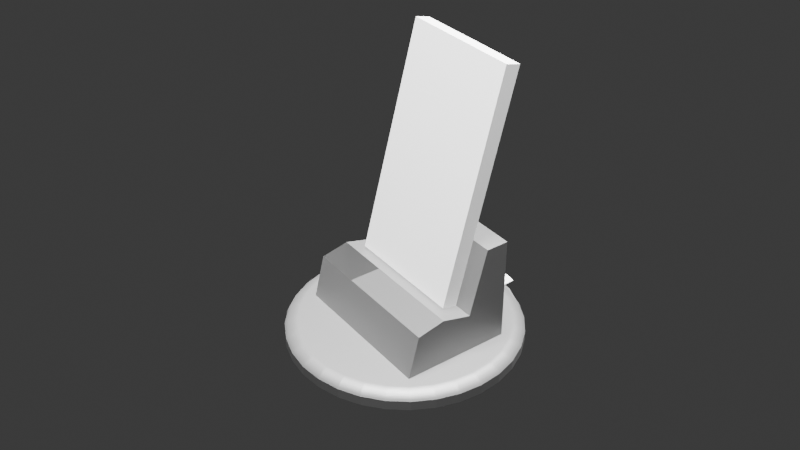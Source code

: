 # Source: 5._Handphone.blend  (saved by Blender 4.2.66; exported with 4.5.12 LTS)
import bpy
from mathutils import Matrix  # noqa: F401  (used for matrix-valued properties, if any)

bpy.ops.wm.read_factory_settings(use_empty=True)
scene = bpy.context.scene
scene.name = 'Scene'

# ---- collections
col_collection = bpy.data.collections.new('Collection'); scene.collection.children.link(col_collection)

# ---- materials (node trees are filled in below, after node groups)
mat_body = bpy.data.materials.new('Body')
mat_body_glass = bpy.data.materials.new('Body_Glass')
mat_body_glass.surface_render_method = 'BLENDED'
mat_body_glass.blend_method = 'BLEND'
mat_body_glass.use_transparency_overlap = False
mat_body_glass.show_transparent_back = False
mat_body_glass.roughness = 0.0

# ---- material node trees
mat_body.use_nodes = True; mat_body.node_tree.nodes.clear()
_N = mat_body.node_tree.nodes; _L = mat_body.node_tree.links
n0 = _N.new('ShaderNodeOutputMaterial'); n0.name = 'Material Output'; n0.location = (300, 300)
n1 = _N.new('ShaderNodeBsdfPrincipled'); n1.name = 'Principled BSDF'; n1.location = (-1, 263)
n1.inputs[0].default_value = (0.2193, 0.2193, 0.2193, 1.0)
n1.inputs[1].default_value = 0.6
n1.inputs[3].default_value = 1.0
_L.new(n1.outputs[0], n0.inputs[0])
n0.is_active_output = True
mat_body_glass.use_nodes = True; mat_body_glass.node_tree.nodes.clear()
_N = mat_body_glass.node_tree.nodes; _L = mat_body_glass.node_tree.links
n0 = _N.new('ShaderNodeOutputMaterial'); n0.name = 'Material Output'; n0.location = (300, 300)
n1 = _N.new('ShaderNodeBsdfTransparent'); n1.name = '투명 BSDF'; n1.location = (10, 300)
_L.new(n1.outputs[0], n0.inputs[0])
n0.is_active_output = True

# ---- world
world_world = bpy.data.worlds.new('World'); scene.world = world_world
world_world.use_nodes = True; world_world.node_tree.nodes.clear()
_N = world_world.node_tree.nodes; _L = world_world.node_tree.links
n0 = _N.new('ShaderNodeOutputWorld'); n0.name = 'World Output'; n0.location = (300, 300)
n1 = _N.new('ShaderNodeBackground'); n1.name = 'Background'; n1.location = (10, 300)
n1.inputs[0].default_value = (0.05088, 0.05088, 0.05088, 1.0)
_L.new(n1.outputs[0], n0.inputs[0])
n0.is_active_output = True
world_world.color = (0.05088, 0.05088, 0.05088)
world_world.sun_shadow_jitter_overblur = 0.0

# ---- cameras
cam_camera = bpy.data.cameras.new('Camera')
cam_camera.clip_end = 100.0
cam_camera.ortho_scale = 7.314

# ---- lights
light_light = bpy.data.lights.new('Light', 'POINT')
light_light.energy = 100.0
light_light.shadow_soft_size = 0.1
light_light_001 = bpy.data.lights.new('Light.001', 'POINT')
light_light_001.use_shadow = False
light_light_001.energy = 100.0
light_light_001.shadow_soft_size = 0.1
light_light_002 = bpy.data.lights.new('Light.002', 'POINT')
light_light_002.use_shadow = False
light_light_002.energy = 100.0
light_light_002.shadow_soft_size = 0.1
light_light_003 = bpy.data.lights.new('Light.003', 'POINT')
light_light_003.use_shadow = False
light_light_003.energy = 100.0
light_light_003.shadow_soft_size = 0.1

# ---- meshes
me_cube_001 = bpy.data.meshes.new('Cube.001')
me_cube_001.from_pydata([(-1.0, -1.0, -1.0), (-1.0, -1.0, 1.0), (-1.0, 1.0, -1.0), (-1.0, 1.0, 1.0), (1.0, -1.0, -1.0), (1.0, -1.0, 1.0), (1.0, 1.0, -1.0), (1.0, 1.0, 1.0)], [], [(0, 1, 3, 2), (2, 3, 7, 6), (6, 7, 5, 4), (4, 5, 1, 0), (2, 6, 4, 0), (7, 3, 1, 5)])
_uv = me_cube_001.uv_layers.new(name='UVMap')
_uv.uv.foreach_set('vector', [0.375, 0.0, 0.625, 0.0, 0.625, 0.25, 0.375, 0.25, 0.375, 0.25, 0.625, 0.25, 0.625, 0.5, 0.375, 0.5, 0.375, 0.5, 0.625, 0.5, 0.625, 0.75, 0.375, 0.75, 0.375, 0.75, 0.625, 0.75, 0.625, 1.0, 0.375, 1.0, 0.125, 0.5, 0.375, 0.5, 0.375, 0.75, 0.125, 0.75, 0.625, 0.5, 0.875, 0.5, 0.875, 0.75, 0.625, 0.75])
me_cube_001.update()
me_cube_002 = bpy.data.meshes.new('Cube.002')
me_cube_002.from_pydata([(-0.05, -7.897e-05, -0.0006787), (-0.05, 0.01924, 0.004498), (0.05, -7.897e-05, -0.0006787), (0.05, 0.01924, 0.004498), (-0.05, -0.01157, 0.04132), (0.05, -0.01157, 0.04132), (-0.05, 0.03, 0.028), (-0.05, 0.01336, 0.028), (0.05, 0.03, 0.028), (0.05, 0.01336, 0.028), (-0.05, 0.04398, -0.02651), (0.05, 0.04398, -0.02651), (-0.05, -0.02619, 0.04132), (0.05, -0.02619, 0.04132), (0.05, -0.02619, -0.02651), (-0.05, -0.02619, -0.02651), (-0.05, 0.03699, 0.000743), (0.05, 0.03699, 0.000743)], [], [(12, 4, 0, 1, 16, 10, 15), (16, 6, 8, 17), (11, 17, 3, 2, 5, 13, 14), (13, 5, 4, 12), (7, 1, 3, 9), (5, 2, 0, 4), (0, 2, 3, 1), (8, 6, 7, 9), (10, 11, 14, 15), (15, 14, 13, 12), (10, 16, 17, 11), (3, 17, 8, 9), (16, 1, 7, 6)])
me_cube_002.polygons.foreach_set('material_index', [0, 1, 0, 0, 1, 0, 0, 1, 0, 0, 0, 1, 1])
_uv = me_cube_002.uv_layers.new(name='UVMap')
_uv.uv.foreach_set('vector', [0.625, 0.06991, 0.625, 0.1096, 0.514, 0.1096, 0.514, 0.1596, 0.5024, 0.25, 0.434, 0.25, 0.4379, 0.06714, 0.5024, 0.25, 0.5709, 0.25, 0.5709, 0.5, 0.5024, 0.5, 0.434, 0.5, 0.5024, 0.5, 0.514, 0.5904, 0.514, 0.6404, 0.625, 0.6404, 0.625, 0.6801, 0.4379, 0.6829, 0.625, 0.6801, 0.625, 0.6404, 0.875, 0.6404, 0.875, 0.6801, 0.4424, 0.25, 0.375, 0.25, 0.375, 0.5, 0.4424, 0.5, 0.5067, 0.75, 0.375, 0.75, 0.375, 1.0, 0.5067, 1.0, 0.125, 0.75, 0.375, 0.75, 0.375, 0.5, 0.125, 0.5, 0.3102, 0.5272, 0.1898, 0.5272, 0.1898, 0.745, 0.3102, 0.745, 0.8169, 0.5662, 0.6831, 0.5662, 0.6831, 0.66, 0.8169, 0.66, 0.4337, 0.25, 0.4337, 0.5, 0.6033, 0.5, 0.6033, 0.25, 0.434, 0.25, 0.5024, 0.25, 0.5024, 0.5, 0.434, 0.5, 0.514, 0.5904, 0.5024, 0.5, 0.5709, 0.5, 0.5709, 0.5904, 0.5024, 0.25, 0.514, 0.1596, 0.5709, 0.1596, 0.5709, 0.25])
me_cube_002.materials.append(mat_body)
me_cube_002.materials.append(mat_body_glass)
me_cube_002.update()
me_circle = bpy.data.meshes.new('Circle')
me_circle.from_pydata([(-0.01463, 0.07356, -0.03092), (1.781e-09, 0.075, -0.03092), (-0.0287, 0.06929, -0.03092), (-0.04167, 0.06236, -0.03092), (-0.05303, 0.05303, -0.03092), (-0.06236, 0.04167, -0.03092), (-0.06929, 0.0287, -0.03092), (-0.07356, 0.01463, -0.03092), (-0.075, -1.118e-09, -0.03092), (-0.07356, -0.01463, -0.03092), (-0.06929, -0.0287, -0.03092), (-0.06236, -0.04167, -0.03092), (-0.05303, -0.05303, -0.03092), (-0.04167, -0.06236, -0.03092), (-0.0287, -0.06929, -0.03092), (-0.01463, -0.07335, -0.03092), (1.781e-09, -0.07335, -0.03092), (0.01463, -0.07335, -0.03092), (0.0287, -0.06929, -0.03092), (0.04167, -0.06236, -0.03092), (0.05303, -0.05303, -0.03092), (0.06236, -0.04167, -0.03092), (0.06929, -0.0287, -0.03092), (0.07356, -0.01463, -0.03092), (0.075, -1.118e-09, -0.03092), (0.07356, 0.01463, -0.03092), (0.06929, 0.0287, -0.03092), (0.06236, 0.04167, -0.03092), (0.05303, 0.05303, -0.03092), (0.04167, 0.06236, -0.03092), (0.0287, 0.06929, -0.03092), (0.01463, 0.07356, -0.03092), (-0.01306, 0.06564, -0.02651), (2.819e-11, 0.06693, -0.02651), (-0.02561, 0.06183, -0.02651), (-0.03718, 0.05565, -0.02651), (-0.04733, 0.04733, -0.02651), (-0.05565, 0.03718, -0.02651), (-0.06183, 0.02561, -0.02651), (-0.06564, 0.01306, -0.02651), (-0.06693, -1.504e-10, -0.02651), (-0.06564, -0.01306, -0.02651), (-0.06183, -0.02561, -0.02651), (-0.05565, -0.03718, -0.02651), (-0.04733, -0.04733, -0.02651), (-0.03718, -0.05565, -0.02651), (-0.02561, -0.06183, -0.02651), (-0.01306, -0.06564, -0.02651), (2.819e-11, -0.06693, -0.02651), (0.01306, -0.06564, -0.02651), (0.02561, -0.06183, -0.02651), (0.03718, -0.05565, -0.02651), (0.04733, -0.04733, -0.02651), (0.05565, -0.03718, -0.02651), (0.06183, -0.02561, -0.02651), (0.06564, -0.01306, -0.02651), (0.06693, -1.504e-10, -0.02651), (0.06564, 0.01306, -0.02651), (0.06183, 0.02561, -0.02651), (0.05565, 0.03718, -0.02651), (0.04733, 0.04733, -0.02651), (0.03718, 0.05565, -0.02651), (0.02561, 0.06183, -0.02651), (0.01306, 0.06564, -0.02651), (-0.01463, 0.07356, -0.03724), (1.775e-09, 0.075, -0.03724), (-0.0287, 0.06929, -0.03724), (-0.04167, 0.06236, -0.03724), (-0.05303, 0.05303, -0.03724), (-0.06236, 0.04167, -0.03724), (-0.06929, 0.0287, -0.03724), (-0.07356, 0.01463, -0.03724), (-0.075, -1.118e-09, -0.03724), (-0.07356, -0.01463, -0.03724), (-0.06929, -0.0287, -0.03724), (-0.06236, -0.04167, -0.03724), (-0.05303, -0.05303, -0.03724), (-0.04167, -0.06236, -0.03724), (-0.0287, -0.06929, -0.03724), (-0.01463, -0.07404, -0.03724), (1.775e-09, -0.07404, -0.03724), (0.01463, -0.07404, -0.03724), (0.0287, -0.06929, -0.03724), (0.04167, -0.06236, -0.03724), (0.05303, -0.05303, -0.03724), (0.06236, -0.04167, -0.03724), (0.06929, -0.0287, -0.03724), (0.07356, -0.01463, -0.03724), (0.075, -1.118e-09, -0.03724), (0.07356, 0.01463, -0.03724), (0.06929, 0.0287, -0.03724), (0.06236, 0.04167, -0.03724), (0.05303, 0.05303, -0.03724), (0.04167, 0.06236, -0.03724), (0.0287, 0.06929, -0.03724), (0.01463, 0.07356, -0.03724), (1.544e-09, 0.07456, -0.03033), (2.819e-11, 0.06693, -0.02651), (1.326e-09, 0.0741, -0.02978), (1.112e-09, 0.07356, -0.02925), (9.086e-10, 0.07294, -0.02874), (7.203e-10, 0.07226, -0.02827), (5.457e-10, 0.07152, -0.02783), (3.929e-10, 0.07075, -0.02745), (2.619e-10, 0.06996, -0.02712), (1.573e-10, 0.06917, -0.02686), (8.458e-11, 0.06839, -0.02667), (4.138e-11, 0.06764, -0.02655), (-0.01455, 0.07313, -0.03033), (-0.0132, 0.06634, -0.02655), (-0.01334, 0.06708, -0.02667), (-0.01349, 0.06784, -0.02686), (-0.01365, 0.06862, -0.02712), (-0.0138, 0.06939, -0.02745), (-0.01395, 0.07015, -0.02783), (-0.0141, 0.07087, -0.02827), (-0.01423, 0.07154, -0.02874), (-0.01435, 0.07215, -0.02925), (-0.01446, 0.07268, -0.02978), (-0.02561, 0.06183, -0.02651), (-0.02853, 0.06888, -0.03033), (-0.02588, 0.06249, -0.02655), (-0.02617, 0.06318, -0.02667), (-0.02647, 0.06391, -0.02686), (-0.02677, 0.06464, -0.02712), (-0.02708, 0.06537, -0.02745), (-0.02737, 0.06608, -0.02783), (-0.02765, 0.06676, -0.02827), (-0.02791, 0.06739, -0.02874), (-0.02815, 0.06796, -0.02925), (-0.02836, 0.06846, -0.02978), (-0.04142, 0.06199, -0.03033), (-0.03758, 0.05624, -0.02655), (-0.038, 0.05686, -0.02667), (-0.03843, 0.05751, -0.02686), (-0.03887, 0.05817, -0.02712), (-0.03931, 0.05883, -0.02745), (-0.03974, 0.05947, -0.02783), (-0.04014, 0.06008, -0.02827), (-0.04052, 0.06065, -0.02874), (-0.04087, 0.06116, -0.02925), (-0.04117, 0.06162, -0.02978), (-0.04733, 0.04733, -0.02651), (-0.05272, 0.05272, -0.03033), (-0.04783, 0.04783, -0.02655), (-0.04836, 0.04836, -0.02667), (-0.04891, 0.04891, -0.02686), (-0.04947, 0.04947, -0.02712), (-0.05003, 0.05003, -0.02745), (-0.05057, 0.05057, -0.02783), (-0.05109, 0.05109, -0.02827), (-0.05158, 0.05158, -0.02874), (-0.05202, 0.05202, -0.02925), (-0.0524, 0.0524, -0.02978), (-0.06199, 0.04142, -0.03033), (-0.05624, 0.03758, -0.02655), (-0.05686, 0.038, -0.02667), (-0.05751, 0.03843, -0.02686), (-0.05817, 0.03887, -0.02712), (-0.05883, 0.03931, -0.02745), (-0.05947, 0.03974, -0.02783), (-0.06008, 0.04014, -0.02827), (-0.06065, 0.04052, -0.02874), (-0.06116, 0.04087, -0.02925), (-0.06162, 0.04117, -0.02978), (-0.06183, 0.02561, -0.02651), (-0.06888, 0.02853, -0.03033), (-0.06249, 0.02588, -0.02655), (-0.06318, 0.02617, -0.02667), (-0.06391, 0.02647, -0.02686), (-0.06464, 0.02677, -0.02712), (-0.06537, 0.02708, -0.02745), (-0.06608, 0.02737, -0.02783), (-0.06676, 0.02765, -0.02827), (-0.06739, 0.02791, -0.02874), (-0.06796, 0.02815, -0.02925), (-0.06846, 0.02836, -0.02978), (-0.07313, 0.01455, -0.03033), (-0.06634, 0.0132, -0.02655), (-0.06708, 0.01334, -0.02667), (-0.06784, 0.01349, -0.02686), (-0.06862, 0.01365, -0.02712), (-0.06939, 0.0138, -0.02745), (-0.07015, 0.01395, -0.02783), (-0.07087, 0.0141, -0.02827), (-0.07154, 0.01423, -0.02874), (-0.07215, 0.01435, -0.02925), (-0.07268, 0.01446, -0.02978), (-0.06693, -1.504e-10, -0.02651), (-0.07456, -9.763e-10, -0.03033), (-0.06764, -1.469e-10, -0.02655), (-0.06839, -1.628e-10, -0.02667), (-0.06917, -1.955e-10, -0.02686), (-0.06996, -2.456e-10, -0.02712), (-0.07075, -3.147e-10, -0.02745), (-0.07152, -3.984e-10, -0.02783), (-0.07226, -4.948e-10, -0.02827), (-0.07294, -6.048e-10, -0.02874), (-0.07356, -7.221e-10, -0.02925), (-0.0741, -8.467e-10, -0.02978), (-0.07313, -0.01455, -0.03033), (-0.06634, -0.0132, -0.02655), (-0.06708, -0.01334, -0.02667), (-0.06784, -0.01349, -0.02686), (-0.06862, -0.01365, -0.02712), (-0.06939, -0.0138, -0.02745), (-0.07015, -0.01395, -0.02783), (-0.07087, -0.0141, -0.02827), (-0.07154, -0.01423, -0.02874), (-0.07215, -0.01435, -0.02925), (-0.07268, -0.01446, -0.02978), (-0.06183, -0.02561, -0.02651), (-0.06888, -0.02853, -0.03033), (-0.06249, -0.02588, -0.02655), (-0.06318, -0.02617, -0.02667), (-0.06391, -0.02647, -0.02686), (-0.06464, -0.02677, -0.02712), (-0.06537, -0.02708, -0.02745), (-0.06608, -0.02737, -0.02783), (-0.06676, -0.02765, -0.02827), (-0.06739, -0.02791, -0.02874), (-0.06796, -0.02815, -0.02925), (-0.06846, -0.02836, -0.02978), (-0.06199, -0.04142, -0.03033), (-0.05624, -0.03758, -0.02655), (-0.05686, -0.038, -0.02667), (-0.05751, -0.03843, -0.02686), (-0.05817, -0.03887, -0.02712), (-0.05883, -0.03931, -0.02745), (-0.05947, -0.03974, -0.02783), (-0.06008, -0.04014, -0.02827), (-0.06065, -0.04052, -0.02874), (-0.06116, -0.04087, -0.02925), (-0.06162, -0.04117, -0.02978), (-0.04733, -0.04733, -0.02651), (-0.05272, -0.05272, -0.03033), (-0.04783, -0.04783, -0.02655), (-0.04836, -0.04836, -0.02667), (-0.04891, -0.04891, -0.02686), (-0.04947, -0.04947, -0.02712), (-0.05003, -0.05003, -0.02745), (-0.05057, -0.05057, -0.02783), (-0.05109, -0.05109, -0.02827), (-0.05158, -0.05158, -0.02874), (-0.05202, -0.05202, -0.02925), (-0.0524, -0.0524, -0.02978), (-0.04142, -0.06199, -0.03033), (-0.03758, -0.05624, -0.02655), (-0.038, -0.05686, -0.02667), (-0.03843, -0.05751, -0.02686), (-0.03887, -0.05817, -0.02712), (-0.03931, -0.05883, -0.02745), (-0.03974, -0.05947, -0.02783), (-0.04014, -0.06008, -0.02827), (-0.04052, -0.06065, -0.02874), (-0.04087, -0.06116, -0.02925), (-0.04117, -0.06162, -0.02978), (-0.02561, -0.06183, -0.02651), (-0.02853, -0.06888, -0.03033), (-0.02588, -0.06249, -0.02655), (-0.02617, -0.06318, -0.02667), (-0.02647, -0.06391, -0.02686), (-0.02677, -0.06464, -0.02712), (-0.02708, -0.06537, -0.02745), (-0.02737, -0.06608, -0.02783), (-0.02765, -0.06676, -0.02827), (-0.02791, -0.06739, -0.02874), (-0.02815, -0.06796, -0.02925), (-0.02836, -0.06846, -0.02978), (-0.01455, -0.07335, -0.03033), (-0.0132, -0.06634, -0.02655), (-0.01334, -0.06708, -0.02667), (-0.01349, -0.06784, -0.02686), (-0.01365, -0.06862, -0.02712), (-0.0138, -0.06939, -0.02745), (-0.01395, -0.07015, -0.02783), (-0.0141, -0.07087, -0.02827), (-0.01423, -0.07154, -0.02874), (-0.01435, -0.07335, -0.02925), (-0.01446, -0.07335, -0.02978), (2.819e-11, -0.06693, -0.02651), (1.544e-09, -0.07335, -0.03033), (4.138e-11, -0.06764, -0.02655), (8.458e-11, -0.06839, -0.02667), (1.592e-10, -0.06917, -0.02686), (2.619e-10, -0.06996, -0.02712), (3.929e-10, -0.07075, -0.02745), (5.457e-10, -0.07152, -0.02783), (7.203e-10, -0.07226, -0.02827), (9.068e-10, -0.07294, -0.02874), (1.112e-09, -0.07335, -0.02925), (1.326e-09, -0.07335, -0.02978), (0.01455, -0.07335, -0.03033), (0.0132, -0.06634, -0.02655), (0.01334, -0.06708, -0.02667), (0.01349, -0.06784, -0.02686), (0.01365, -0.06862, -0.02712), (0.0138, -0.06939, -0.02745), (0.01395, -0.07015, -0.02783), (0.0141, -0.07087, -0.02827), (0.01423, -0.07154, -0.02874), (0.01435, -0.07335, -0.02925), (0.01446, -0.07335, -0.02978), (0.02561, -0.06183, -0.02651), (0.02853, -0.06888, -0.03033), (0.02588, -0.06249, -0.02655), (0.02617, -0.06318, -0.02667), (0.02647, -0.06391, -0.02686), (0.02677, -0.06464, -0.02712), (0.02708, -0.06537, -0.02745), (0.02737, -0.06608, -0.02783), (0.02765, -0.06676, -0.02827), (0.02791, -0.06739, -0.02874), (0.02815, -0.06796, -0.02925), (0.02836, -0.06846, -0.02978), (0.04142, -0.06199, -0.03033), (0.03758, -0.05624, -0.02655), (0.038, -0.05686, -0.02667), (0.03843, -0.05751, -0.02686), (0.03887, -0.05817, -0.02712), (0.03931, -0.05883, -0.02745), (0.03974, -0.05947, -0.02783), (0.04014, -0.06008, -0.02827), (0.04052, -0.06065, -0.02874), (0.04087, -0.06116, -0.02925), (0.04117, -0.06162, -0.02978), (0.04733, -0.04733, -0.02651), (0.05272, -0.05272, -0.03033), (0.04783, -0.04783, -0.02655), (0.04836, -0.04836, -0.02667), (0.04891, -0.04891, -0.02686), (0.04947, -0.04947, -0.02712), (0.05003, -0.05003, -0.02745), (0.05057, -0.05057, -0.02783), (0.05109, -0.05109, -0.02827), (0.05158, -0.05158, -0.02874), (0.05202, -0.05202, -0.02925), (0.0524, -0.0524, -0.02978), (0.06199, -0.04142, -0.03033), (0.05624, -0.03758, -0.02655), (0.05686, -0.038, -0.02667), (0.05751, -0.03843, -0.02686), (0.05817, -0.03887, -0.02712), (0.05883, -0.03931, -0.02745), (0.05947, -0.03974, -0.02783), (0.06008, -0.04014, -0.02827), (0.06065, -0.04052, -0.02874), (0.06116, -0.04087, -0.02925), (0.06162, -0.04117, -0.02978), (0.06183, -0.02561, -0.02651), (0.06888, -0.02853, -0.03033), (0.06249, -0.02588, -0.02655), (0.06318, -0.02617, -0.02667), (0.06391, -0.02647, -0.02686), (0.06464, -0.02677, -0.02712), (0.06537, -0.02708, -0.02745), (0.06608, -0.02737, -0.02783), (0.06676, -0.02765, -0.02827), (0.06739, -0.02791, -0.02874), (0.06796, -0.02815, -0.02925), (0.06846, -0.02836, -0.02978), (0.07313, -0.01455, -0.03033), (0.06634, -0.0132, -0.02655), (0.06708, -0.01334, -0.02667), (0.06784, -0.01349, -0.02686), (0.06862, -0.01365, -0.02712), (0.06939, -0.0138, -0.02745), (0.07015, -0.01395, -0.02783), (0.07087, -0.0141, -0.02827), (0.07154, -0.01423, -0.02874), (0.07215, -0.01435, -0.02925), (0.07268, -0.01446, -0.02978), (0.06693, -1.504e-10, -0.02651), (0.07456, -9.763e-10, -0.03033), (0.06764, -1.469e-10, -0.02655), (0.06839, -1.628e-10, -0.02667), (0.06917, -1.965e-10, -0.02686), (0.06996, -2.456e-10, -0.02712), (0.07075, -3.147e-10, -0.02745), (0.07152, -3.984e-10, -0.02783), (0.07226, -4.948e-10, -0.02827), (0.07294, -6.057e-10, -0.02874), (0.07356, -7.221e-10, -0.02925), (0.0741, -8.467e-10, -0.02978), (0.07313, 0.01455, -0.03033), (0.06634, 0.0132, -0.02655), (0.06708, 0.01334, -0.02667), (0.06784, 0.01349, -0.02686), (0.06862, 0.01365, -0.02712), (0.06939, 0.0138, -0.02745), (0.07015, 0.01395, -0.02783), (0.07087, 0.0141, -0.02827), (0.07154, 0.01423, -0.02874), (0.07215, 0.01435, -0.02925), (0.07268, 0.01446, -0.02978), (0.06183, 0.02561, -0.02651), (0.06888, 0.02853, -0.03033), (0.06249, 0.02588, -0.02655), (0.06318, 0.02617, -0.02667), (0.06391, 0.02647, -0.02686), (0.06464, 0.02677, -0.02712), (0.06537, 0.02708, -0.02745), (0.06608, 0.02737, -0.02783), (0.06676, 0.02765, -0.02827), (0.06739, 0.02791, -0.02874), (0.06796, 0.02815, -0.02925), (0.06846, 0.02836, -0.02978), (0.06199, 0.04142, -0.03033), (0.05624, 0.03758, -0.02655), (0.05686, 0.038, -0.02667), (0.05751, 0.03843, -0.02686), (0.05817, 0.03887, -0.02712), (0.05883, 0.03931, -0.02745), (0.05947, 0.03974, -0.02783), (0.06008, 0.04014, -0.02827), (0.06065, 0.04052, -0.02874), (0.06116, 0.04087, -0.02925), (0.06162, 0.04117, -0.02978), (0.04733, 0.04733, -0.02651), (0.05272, 0.05272, -0.03033), (0.04783, 0.04783, -0.02655), (0.04836, 0.04836, -0.02667), (0.04891, 0.04891, -0.02686), (0.04947, 0.04947, -0.02712), (0.05003, 0.05003, -0.02745), (0.05057, 0.05057, -0.02783), (0.05109, 0.05109, -0.02827), (0.05158, 0.05158, -0.02874), (0.05202, 0.05202, -0.02925), (0.0524, 0.0524, -0.02978), (0.04142, 0.06199, -0.03033), (0.03758, 0.05624, -0.02655), (0.038, 0.05686, -0.02667), (0.03843, 0.05751, -0.02686), (0.03887, 0.05817, -0.02712), (0.03931, 0.05883, -0.02745), (0.03974, 0.05947, -0.02783), (0.04014, 0.06008, -0.02827), (0.04052, 0.06065, -0.02874), (0.04087, 0.06116, -0.02925), (0.04117, 0.06162, -0.02978), (0.02561, 0.06183, -0.02651), (0.02853, 0.06888, -0.03033), (0.02588, 0.06249, -0.02655), (0.02617, 0.06318, -0.02667), (0.02647, 0.06391, -0.02686), (0.02677, 0.06464, -0.02712), (0.02708, 0.06537, -0.02745), (0.02737, 0.06608, -0.02783), (0.02765, 0.06676, -0.02827), (0.02791, 0.06739, -0.02874), (0.02815, 0.06796, -0.02925), (0.02836, 0.06846, -0.02978), (0.01455, 0.07313, -0.03033), (0.0132, 0.06634, -0.02655), (0.01334, 0.06708, -0.02667), (0.01349, 0.06784, -0.02686), (0.01365, 0.06862, -0.02712), (0.0138, 0.06939, -0.02745), (0.01395, 0.07015, -0.02783), (0.0141, 0.07087, -0.02827), (0.01423, 0.07154, -0.02874), (0.01435, 0.07215, -0.02925), (0.01446, 0.07268, -0.02978), (-0.005, -0.07404, -0.034), (-0.004619, -0.07404, -0.03457), (-0.004904, -0.07404, -0.03429), (-0.004904, -0.07404, -0.03371), (-0.004157, -0.07404, -0.03483), (-0.004157, -0.07404, -0.03317), (-0.003536, -0.07404, -0.03294), (-0.003536, -0.07404, -0.03506), (-0.004619, -0.07404, -0.03343), (-0.002778, -0.07404, -0.03275), (-0.002778, -0.07404, -0.03525), (-0.001913, -0.07404, -0.03539), (-0.001913, -0.07404, -0.03261), (-0.0009755, -0.07404, -0.03547), (-0.0009755, -0.07404, -0.03253), (1.777e-09, -0.07404, -0.0355), (1.78e-09, -0.07404, -0.0325), (0.0, -0.07404, -0.0325), (0.0, -0.07404, -0.0355), (0.0009755, -0.07404, -0.03253), (0.0009755, -0.07404, -0.03547), (0.001913, -0.07404, -0.03261), (0.001913, -0.07404, -0.03539), (0.002778, -0.07404, -0.03525), (0.002778, -0.07404, -0.03275), (0.003536, -0.07404, -0.03506), (0.003536, -0.07404, -0.03294), (0.004157, -0.07404, -0.03483), (0.004157, -0.07404, -0.03317), (0.005, -0.07404, -0.034), (0.004904, -0.07404, -0.03371), (0.004904, -0.07404, -0.03429), (0.004619, -0.07404, -0.03343), (0.004619, -0.07404, -0.03457)], [], [(142, 35, 36), (25, 26, 90, 89), (119, 34, 35), (63, 441, 62), (50, 303, 49), (142, 36, 37), (50, 51, 303), (165, 37, 38), (119, 32, 34), (52, 326, 51), (165, 38, 39), (52, 53, 326), (188, 39, 40), (54, 349, 53), (188, 40, 41), (54, 55, 349), (41, 42, 211), (55, 56, 372), (42, 43, 211), (57, 372, 56), (43, 44, 234), (395, 57, 58), (44, 45, 234), (59, 395, 58), (45, 46, 257), (418, 59, 60), (46, 47, 257), (33, 97, 63), (61, 418, 60), (47, 280, 48), (120, 131, 3, 2), (441, 61, 62), (280, 48, 49), (62, 61, 60, 59, 58, 57, 56, 55, 54, 53, 52, 51, 50, 49, 48, 47, 46, 45, 44, 43, 42, 41, 40, 39, 38, 37, 36, 35, 34, 32, 33, 63), (430, 442, 30, 29), (292, 17, 16), (281, 292, 16), (131, 143, 4, 3), (442, 453, 31, 30), (292, 304, 18, 17), (143, 154, 5, 4), (453, 96, 1, 31), (304, 315, 19, 18), (154, 166, 6, 5), (315, 327, 20, 19), (166, 177, 7, 6), (327, 338, 21, 20), (177, 189, 8, 7), (338, 350, 22, 21), (189, 200, 9, 8), (350, 361, 23, 22), (200, 212, 10, 9), (361, 373, 24, 23), (212, 223, 11, 10), (373, 384, 25, 24), (223, 235, 12, 11), (384, 396, 26, 25), (235, 246, 13, 12), (396, 407, 27, 26), (246, 258, 14, 13), (96, 108, 0, 1), (407, 419, 28, 27), (258, 269, 15, 14), (108, 120, 2, 0), (419, 430, 29, 28), (281, 16, 15), (269, 281, 15), (94, 95, 65, 64, 66, 67, 68, 69, 70, 71, 72, 73, 74, 75, 76, 77, 78, 79, 80, 81, 82, 83, 84, 85, 86, 87, 88, 89, 90, 91, 92, 93), (12, 13, 77, 76), (26, 27, 91, 90), (13, 14, 78, 77), (1, 0, 64, 65), (27, 28, 92, 91), (14, 15, 79, 78), (0, 2, 66, 64), (28, 29, 93, 92), (80, 79, 15, 16, 480, 481, 478, 476, 473, 470, 469, 472, 467, 464, 466, 465, 468, 471, 474, 475, 477, 482, 479), (2, 3, 67, 66), (29, 30, 94, 93), (16, 17, 81, 80, 479, 484, 486, 487, 489, 491, 497, 495, 493, 494, 496, 492, 490, 488, 485, 483, 480), (3, 4, 68, 67), (30, 31, 95, 94), (17, 18, 82, 81), (4, 5, 69, 68), (31, 1, 65, 95), (18, 19, 83, 82), (5, 6, 70, 69), (19, 20, 84, 83), (6, 7, 71, 70), (20, 21, 85, 84), (7, 8, 72, 71), (21, 22, 86, 85), (8, 9, 73, 72), (22, 23, 87, 86), (9, 10, 74, 73), (23, 24, 88, 87), (10, 11, 75, 74), (24, 25, 89, 88), (11, 12, 76, 75), (108, 96, 98, 118), (118, 98, 99, 117), (117, 99, 100, 116), (116, 100, 101, 115), (115, 101, 102, 114), (114, 102, 103, 113), (113, 103, 104, 112), (112, 104, 105, 111), (111, 105, 106, 110), (110, 106, 107, 109), (109, 107, 97, 32), (120, 108, 118, 130), (130, 118, 117, 129), (129, 117, 116, 128), (128, 116, 115, 127), (127, 115, 114, 126), (126, 114, 113, 125), (125, 113, 112, 124), (124, 112, 111, 123), (123, 111, 110, 122), (122, 110, 109, 121), (121, 109, 32, 119), (131, 120, 130, 141), (141, 130, 129, 140), (140, 129, 128, 139), (139, 128, 127, 138), (138, 127, 126, 137), (137, 126, 125, 136), (136, 125, 124, 135), (135, 124, 123, 134), (134, 123, 122, 133), (133, 122, 121, 132), (132, 121, 119, 35), (143, 131, 141, 153), (153, 141, 140, 152), (152, 140, 139, 151), (151, 139, 138, 150), (150, 138, 137, 149), (149, 137, 136, 148), (148, 136, 135, 147), (147, 135, 134, 146), (146, 134, 133, 145), (145, 133, 132, 144), (144, 132, 35, 142), (154, 143, 153, 164), (164, 153, 152, 163), (163, 152, 151, 162), (162, 151, 150, 161), (161, 150, 149, 160), (160, 149, 148, 159), (159, 148, 147, 158), (158, 147, 146, 157), (157, 146, 145, 156), (156, 145, 144, 155), (155, 144, 142, 37), (166, 154, 164, 176), (176, 164, 163, 175), (175, 163, 162, 174), (174, 162, 161, 173), (173, 161, 160, 172), (172, 160, 159, 171), (171, 159, 158, 170), (170, 158, 157, 169), (169, 157, 156, 168), (168, 156, 155, 167), (167, 155, 37, 165), (177, 166, 176, 187), (187, 176, 175, 186), (186, 175, 174, 185), (185, 174, 173, 184), (184, 173, 172, 183), (183, 172, 171, 182), (182, 171, 170, 181), (181, 170, 169, 180), (180, 169, 168, 179), (179, 168, 167, 178), (178, 167, 165, 39), (189, 177, 187, 199), (199, 187, 186, 198), (198, 186, 185, 197), (197, 185, 184, 196), (196, 184, 183, 195), (195, 183, 182, 194), (194, 182, 181, 193), (193, 181, 180, 192), (192, 180, 179, 191), (191, 179, 178, 190), (190, 178, 39, 188), (200, 189, 199, 210), (210, 199, 198, 209), (209, 198, 197, 208), (208, 197, 196, 207), (207, 196, 195, 206), (206, 195, 194, 205), (205, 194, 193, 204), (204, 193, 192, 203), (203, 192, 191, 202), (202, 191, 190, 201), (201, 190, 188, 41), (212, 200, 210, 222), (222, 210, 209, 221), (221, 209, 208, 220), (220, 208, 207, 219), (219, 207, 206, 218), (218, 206, 205, 217), (217, 205, 204, 216), (216, 204, 203, 215), (215, 203, 202, 214), (214, 202, 201, 213), (213, 201, 41, 211), (223, 212, 222, 233), (233, 222, 221, 232), (232, 221, 220, 231), (231, 220, 219, 230), (230, 219, 218, 229), (229, 218, 217, 228), (228, 217, 216, 227), (227, 216, 215, 226), (226, 215, 214, 225), (225, 214, 213, 224), (224, 213, 211, 43), (235, 223, 233, 245), (245, 233, 232, 244), (244, 232, 231, 243), (243, 231, 230, 242), (242, 230, 229, 241), (241, 229, 228, 240), (240, 228, 227, 239), (239, 227, 226, 238), (238, 226, 225, 237), (237, 225, 224, 236), (236, 224, 43, 234), (246, 235, 245, 256), (256, 245, 244, 255), (255, 244, 243, 254), (254, 243, 242, 253), (253, 242, 241, 252), (252, 241, 240, 251), (251, 240, 239, 250), (250, 239, 238, 249), (249, 238, 237, 248), (248, 237, 236, 247), (247, 236, 234, 45), (258, 246, 256, 268), (268, 256, 255, 267), (267, 255, 254, 266), (266, 254, 253, 265), (265, 253, 252, 264), (264, 252, 251, 263), (263, 251, 250, 262), (262, 250, 249, 261), (261, 249, 248, 260), (260, 248, 247, 259), (259, 247, 45, 257), (269, 258, 268, 279), (279, 268, 267, 278), (278, 267, 266, 277), (277, 266, 265, 276), (276, 265, 264, 275), (275, 264, 263, 274), (274, 263, 262, 273), (273, 262, 261, 272), (272, 261, 260, 271), (271, 260, 259, 270), (270, 259, 257, 47), (281, 269, 279, 291), (291, 279, 278, 290), (290, 278, 277, 289), (289, 277, 276, 288), (288, 276, 275, 287), (287, 275, 274, 286), (286, 274, 273, 285), (285, 273, 272, 284), (284, 272, 271, 283), (283, 271, 270, 282), (282, 270, 47, 280), (292, 281, 291, 302), (302, 291, 290, 301), (301, 290, 289, 300), (300, 289, 288, 299), (299, 288, 287, 298), (298, 287, 286, 297), (297, 286, 285, 296), (296, 285, 284, 295), (295, 284, 283, 294), (294, 283, 282, 293), (293, 282, 280, 49), (304, 292, 302, 314), (314, 302, 301, 313), (313, 301, 300, 312), (312, 300, 299, 311), (311, 299, 298, 310), (310, 298, 297, 309), (309, 297, 296, 308), (308, 296, 295, 307), (307, 295, 294, 306), (306, 294, 293, 305), (305, 293, 49, 303), (315, 304, 314, 325), (325, 314, 313, 324), (324, 313, 312, 323), (323, 312, 311, 322), (322, 311, 310, 321), (321, 310, 309, 320), (320, 309, 308, 319), (319, 308, 307, 318), (318, 307, 306, 317), (317, 306, 305, 316), (316, 305, 303, 51), (327, 315, 325, 337), (337, 325, 324, 336), (336, 324, 323, 335), (335, 323, 322, 334), (334, 322, 321, 333), (333, 321, 320, 332), (332, 320, 319, 331), (331, 319, 318, 330), (330, 318, 317, 329), (329, 317, 316, 328), (328, 316, 51, 326), (338, 327, 337, 348), (348, 337, 336, 347), (347, 336, 335, 346), (346, 335, 334, 345), (345, 334, 333, 344), (344, 333, 332, 343), (343, 332, 331, 342), (342, 331, 330, 341), (341, 330, 329, 340), (340, 329, 328, 339), (339, 328, 326, 53), (350, 338, 348, 360), (360, 348, 347, 359), (359, 347, 346, 358), (358, 346, 345, 357), (357, 345, 344, 356), (356, 344, 343, 355), (355, 343, 342, 354), (354, 342, 341, 353), (353, 341, 340, 352), (352, 340, 339, 351), (351, 339, 53, 349), (361, 350, 360, 371), (371, 360, 359, 370), (370, 359, 358, 369), (369, 358, 357, 368), (368, 357, 356, 367), (367, 356, 355, 366), (366, 355, 354, 365), (365, 354, 353, 364), (364, 353, 352, 363), (363, 352, 351, 362), (362, 351, 349, 55), (373, 361, 371, 383), (383, 371, 370, 382), (382, 370, 369, 381), (381, 369, 368, 380), (380, 368, 367, 379), (379, 367, 366, 378), (378, 366, 365, 377), (377, 365, 364, 376), (376, 364, 363, 375), (375, 363, 362, 374), (374, 362, 55, 372), (384, 373, 383, 394), (394, 383, 382, 393), (393, 382, 381, 392), (392, 381, 380, 391), (391, 380, 379, 390), (390, 379, 378, 389), (389, 378, 377, 388), (388, 377, 376, 387), (387, 376, 375, 386), (386, 375, 374, 385), (385, 374, 372, 57), (396, 384, 394, 406), (406, 394, 393, 405), (405, 393, 392, 404), (404, 392, 391, 403), (403, 391, 390, 402), (402, 390, 389, 401), (401, 389, 388, 400), (400, 388, 387, 399), (399, 387, 386, 398), (398, 386, 385, 397), (397, 385, 57, 395), (407, 396, 406, 417), (417, 406, 405, 416), (416, 405, 404, 415), (415, 404, 403, 414), (414, 403, 402, 413), (413, 402, 401, 412), (412, 401, 400, 411), (411, 400, 399, 410), (410, 399, 398, 409), (409, 398, 397, 408), (408, 397, 395, 59), (419, 407, 417, 429), (429, 417, 416, 428), (428, 416, 415, 427), (427, 415, 414, 426), (426, 414, 413, 425), (425, 413, 412, 424), (424, 412, 411, 423), (423, 411, 410, 422), (422, 410, 409, 421), (421, 409, 408, 420), (420, 408, 59, 418), (430, 419, 429, 440), (440, 429, 428, 439), (439, 428, 427, 438), (438, 427, 426, 437), (437, 426, 425, 436), (436, 425, 424, 435), (435, 424, 423, 434), (434, 423, 422, 433), (433, 422, 421, 432), (432, 421, 420, 431), (431, 420, 418, 61), (442, 430, 440, 452), (452, 440, 439, 451), (451, 439, 438, 450), (450, 438, 437, 449), (449, 437, 436, 448), (448, 436, 435, 447), (447, 435, 434, 446), (446, 434, 433, 445), (445, 433, 432, 444), (444, 432, 431, 443), (443, 431, 61, 441), (453, 442, 452, 463), (463, 452, 451, 462), (462, 451, 450, 461), (461, 450, 449, 460), (460, 449, 448, 459), (459, 448, 447, 458), (458, 447, 446, 457), (457, 446, 445, 456), (456, 445, 444, 455), (455, 444, 443, 454), (454, 443, 441, 63), (96, 453, 463, 98), (98, 463, 462, 99), (99, 462, 461, 100), (100, 461, 460, 101), (101, 460, 459, 102), (102, 459, 458, 103), (103, 458, 457, 104), (104, 457, 456, 105), (105, 456, 455, 106), (106, 455, 454, 107), (107, 454, 63, 97), (97, 32, 33)])
_uv = me_circle.uv_layers.new(name='UVMap')
_uv.uv.foreach_set('vector', [0.0, 0.0, 0.0, 0.0, 0.0, 0.0, 0.0, 0.0, 0.0, 0.0, 0.0, 0.0, 0.0, 0.0, 0.0, 0.0, 0.0, 0.0, 0.0, 0.0, 0.0, 0.0, 0.0, 0.0, 0.0, 0.0, 0.0, 0.0, 0.0, 0.0, 0.0, 0.0, 0.0, 0.0, 0.0, 0.0, 0.0, 0.0, 0.0, 0.0, 0.0, 0.0, 0.0, 0.0, 0.0, 0.0, 0.0, 0.0, 0.0, 0.0, 0.0, 0.0, 0.0, 0.0, 0.0, 0.0, 0.0, 0.0, 0.0, 0.0, 0.0, 0.0, 0.0, 0.0, 0.0, 0.0, 0.0, 0.0, 0.0, 0.0, 0.0, 0.0, 0.0, 0.0, 0.0, 0.0, 0.0, 0.0, 0.0, 0.0, 0.0, 0.0, 0.0, 0.0, 0.0, 0.0, 0.0, 0.0, 0.0, 0.0, 0.0, 0.0, 0.0, 0.0, 0.0, 0.0, 0.0, 0.0, 0.0, 0.0, 0.0, 0.0, 0.0, 0.0, 0.0, 0.0, 0.0, 0.0, 0.0, 0.0, 0.0, 0.0, 0.0, 0.0, 0.0, 0.0, 0.0, 0.0, 0.0, 0.0, 0.0, 0.0, 0.0, 0.0, 0.0, 0.0, 0.0, 0.0, 0.0, 0.0, 0.0, 0.0, 0.0, 0.0, 0.0, 0.0, 0.0, 0.0, 0.0, 0.0, 0.0, 0.0, 0.0, 0.0, 0.0, 0.0, 0.0, 0.0, 0.0, 0.0, 0.0, 0.0, 0.0, 0.0, 0.0, 0.0, 0.0, 0.0, 0.0, 0.0, 0.0, 0.0, 0.0, 0.0, 0.0, 0.0, 0.0, 0.0, 0.0, 0.0, 0.0, 0.0, 0.0, 0.0, 0.0, 0.0, 0.0, 0.0, 0.0, 0.0, 0.0, 0.0, 0.0, 0.0, 0.0, 0.0, 0.0, 0.0, 0.0, 0.0, 0.0, 0.0, 0.0, 0.0, 0.0, 0.0, 0.0, 0.0, 0.0, 0.0, 0.0, 0.0, 0.0, 0.0, 0.0, 0.0, 0.0, 0.0, 0.0, 0.0, 0.0, 0.0, 0.0, 0.0, 0.0, 0.0, 0.0, 0.0, 0.0, 0.0, 0.0, 0.0, 0.0, 0.0, 0.0, 0.0, 0.0, 0.0, 0.0, 0.0, 0.0, 0.0, 0.0, 0.0, 0.0, 0.0, 0.0, 0.0, 0.0, 0.0, 0.0, 0.0, 0.0, 0.0, 0.0, 0.0, 0.0, 0.0, 0.0, 0.0, 0.0, 0.0, 0.0, 0.0, 0.0, 0.0, 0.0, 0.0, 0.0, 0.0, 0.0, 0.0, 0.0, 0.0, 0.0, 0.0, 0.0, 0.0, 0.0, 0.0, 0.0, 0.0, 0.0, 0.0, 0.0, 0.0, 0.0, 0.0, 0.0, 0.0, 0.0, 0.0, 0.0, 0.0, 0.0, 0.0, 0.0, 0.0, 0.0, 0.0, 0.0, 0.0, 0.0, 0.0, 0.0, 0.0, 0.0, 0.0, 0.0, 0.0, 0.0, 0.0, 0.0, 0.0, 0.0, 0.0, 0.0, 0.0, 0.0, 0.0, 0.0, 0.0, 0.0, 0.0, 0.0, 0.0, 0.0, 0.0, 0.0, 0.0, 0.0, 0.0, 0.0, 0.0, 0.0, 0.0, 0.0, 0.0, 0.0, 0.0, 0.0, 0.0, 0.0, 0.0, 0.0, 0.0, 0.0, 0.0, 0.0, 0.0, 0.0, 0.0, 0.0, 0.0, 0.0, 0.0, 0.0, 0.0, 0.0, 0.0, 0.0, 0.0, 0.0, 0.0, 0.0, 0.0, 0.0, 0.0, 0.0, 0.0, 0.0, 0.0, 0.0, 0.0, 0.0, 0.0, 0.0, 0.0, 0.0, 0.0, 0.0, 0.0, 0.0, 0.0, 0.0, 0.0, 0.0, 0.0, 0.0, 0.0, 0.0, 0.0, 0.0, 0.0, 0.0, 0.0, 0.0, 0.0, 0.0, 0.0, 0.0, 0.0, 0.0, 0.0, 0.0, 0.0, 0.0, 0.0, 0.0, 0.0, 0.0, 0.0, 0.0, 0.0, 0.0, 0.0, 0.0, 0.0, 0.0, 0.0, 0.0, 0.0, 0.0, 0.0, 0.0, 0.0, 0.0, 0.0, 0.0, 0.0, 0.0, 0.0, 0.0, 0.0, 0.0, 0.0, 0.0, 0.0, 0.0, 0.0, 0.0, 0.0, 0.0, 0.0, 0.0, 0.0, 0.0, 0.0, 0.0, 0.0, 0.0, 0.0, 0.0, 0.0, 0.0, 0.0, 0.0, 0.0, 0.0, 0.0, 0.0, 0.0, 0.0, 0.0, 0.0, 0.0, 0.0, 0.0, 0.0, 0.0, 0.0, 0.0, 0.0, 0.0, 0.0, 0.0, 0.0, 0.0, 0.0, 0.0, 0.0, 0.0, 0.0, 0.0, 0.0, 0.0, 0.0, 0.0, 0.0, 0.0, 0.0, 0.0, 0.0, 0.0, 0.0, 0.0, 0.0, 0.0, 0.0, 0.0, 0.0, 0.0, 0.0, 0.0, 0.0, 0.0, 0.0, 0.0, 0.0, 0.0, 0.0, 0.0, 0.0, 0.0, 0.0, 0.0, 0.0, 0.0, 0.0, 0.0, 0.0, 0.0, 0.0, 0.0, 0.0, 0.0, 0.0, 0.0, 0.0, 0.0, 0.0, 0.0, 0.0, 0.0, 0.0, 0.0, 0.0, 0.0, 0.0, 0.0, 0.0, 0.0, 0.0, 0.0, 0.0, 0.0, 0.0, 0.0, 0.0, 0.0, 0.0, 0.0, 0.0, 0.0, 0.0, 0.0, 0.0, 0.0, 0.0, 0.0, 0.0, 0.0, 0.0, 0.0, 0.0, 0.0, 0.0, 0.0, 0.0, 0.0, 0.0, 0.0, 0.0, 0.0, 0.0, 0.0, 0.0, 0.0, 0.0, 0.0, 0.0, 0.0, 0.0, 0.0, 0.0, 0.0, 0.0, 0.0, 0.0, 0.0, 0.0, 0.0, 0.0, 0.0, 0.0, 0.0, 0.0, 0.0, 0.0, 0.0, 0.0, 0.0, 0.0, 0.0, 0.0, 0.0, 0.0, 0.0, 0.0, 0.0, 0.0, 0.0, 0.0, 0.0, 0.0, 0.0, 0.0, 0.0, 0.0, 0.0, 0.0, 0.0, 0.0, 0.0, 0.0, 0.0, 0.0, 0.0, 0.0, 0.0, 0.0, 0.0, 0.0, 0.0, 0.0, 0.0, 0.0, 0.0, 0.0, 0.0, 0.0, 0.0, 0.0, 0.0, 0.0, 0.0, 0.0, 0.0, 0.0, 0.0, 0.0, 0.0, 0.0, 0.0, 0.0, 0.0, 0.0, 0.0, 0.0, 0.0, 0.0, 0.0, 0.0, 0.0, 0.0, 0.0, 0.0, 0.0, 0.0, 0.0, 0.0, 0.0, 0.0, 0.0, 0.0, 0.0, 0.0, 0.0, 0.0, 0.0, 0.0, 0.0, 0.0, 0.0, 0.0, 0.0, 0.0, 0.0, 0.0, 0.0, 0.0, 0.0, 0.0, 0.0, 0.0, 0.0, 0.0, 0.0, 0.0, 0.0, 0.0, 0.0, 0.0, 0.0, 0.0, 0.0, 0.0, 0.0, 0.0, 0.0, 0.0, 0.0, 0.0, 0.0, 0.0, 0.0, 0.0, 0.0, 0.0, 0.0, 0.0, 0.0, 0.0, 0.0, 0.0, 0.0, 0.0, 0.0, 0.0, 0.0, 0.0, 0.0, 0.0, 0.0, 0.0, 0.0, 0.0, 0.0, 0.0, 0.0, 0.0, 0.0, 0.0, 0.0, 0.0, 0.0, 0.0, 0.0, 0.0, 0.0, 0.0, 0.0, 0.0, 0.0, 0.0, 0.0, 0.0, 0.0, 0.0, 0.0, 0.0, 0.0, 0.0, 0.0, 0.0, 0.0, 0.0, 0.0, 0.0, 0.0, 0.0, 0.0, 0.0, 0.0, 0.0, 0.0, 0.0, 0.0, 0.0, 0.0, 0.0, 0.0, 0.0, 0.0, 0.0, 0.0, 0.0, 0.0, 0.0, 0.0, 0.0, 0.0, 0.0, 0.0, 0.0, 0.0, 0.0, 0.0, 0.0, 0.0, 0.0, 0.0, 0.0, 0.0, 0.0, 0.0, 0.0, 0.0, 0.0, 0.0, 0.0, 0.0, 0.0, 0.0, 0.0, 0.0, 0.0, 0.0, 0.0, 0.0, 0.0, 0.0, 0.0, 0.0, 0.0, 0.0, 0.0, 0.0, 0.0, 0.0, 0.0, 0.0, 0.0, 0.0, 0.0, 0.0, 0.0, 0.0, 0.0, 0.0, 0.0, 0.0, 0.0, 0.0, 0.0, 0.0, 0.0, 0.0, 0.0, 0.0, 0.0, 0.0, 0.0, 0.0, 0.0, 0.0, 0.0, 0.0, 0.0, 0.0, 0.0, 0.0, 0.0, 0.0, 0.0, 0.0, 0.0, 0.0, 0.0, 0.0, 0.0, 0.0, 0.0, 0.0, 0.0, 0.0, 0.0, 0.0, 0.0, 0.0, 0.0, 0.0, 0.0, 0.0, 0.0, 0.0, 0.0, 0.0, 0.0, 0.0, 0.0, 0.0, 0.0, 0.0, 0.0, 0.0, 0.0, 0.0, 0.0, 0.0, 0.0, 0.0, 0.0, 0.0, 0.0, 0.0, 0.0, 0.0, 0.0, 0.0, 0.0, 0.0, 0.0, 0.0, 0.0, 0.0, 0.0, 0.0, 0.0, 0.0, 0.0, 0.0, 0.0, 0.0, 0.0, 0.0, 0.0, 0.0, 0.0, 0.0, 0.0, 0.0, 0.0, 0.0, 0.0, 0.0, 0.0, 0.0, 0.0, 0.0, 0.0, 0.0, 0.0, 0.0, 0.0, 0.0, 0.0, 0.0, 0.0, 0.0, 0.0, 0.0, 0.0, 0.0, 0.0, 0.0, 0.0, 0.0, 0.0, 0.0, 0.0, 0.0, 0.0, 0.0, 0.0, 0.0, 0.0, 0.0, 0.0, 0.0, 0.0, 0.0, 0.0, 0.0, 0.0, 0.0, 0.0, 0.0, 0.0, 0.0, 0.0, 0.0, 0.0, 0.0, 0.0, 0.0, 0.0, 0.0, 0.0, 0.0, 0.0, 0.0, 0.0, 0.0, 0.0, 0.0, 0.0, 0.0, 0.0, 0.0, 0.0, 0.0, 0.0, 0.0, 0.0, 0.0, 0.0, 0.0, 0.0, 0.0, 0.0, 0.0, 0.0, 0.0, 0.0, 0.0, 0.0, 0.0, 0.0, 0.0, 0.0, 0.0, 0.0, 0.0, 0.0, 0.0, 0.0, 0.0, 0.0, 0.0, 0.0, 0.0, 0.0, 0.0, 0.0, 0.0, 0.0, 0.0, 0.0, 0.0, 0.0, 0.0, 0.0, 0.0, 0.0, 0.0, 0.0, 0.0, 0.0, 0.0, 0.0, 0.0, 0.0, 0.0, 0.0, 0.0, 0.0, 0.0, 0.0, 0.0, 0.0, 0.0, 0.0, 0.0, 0.0, 0.0, 0.0, 0.0, 0.0, 0.0, 0.0, 0.0, 0.0, 0.0, 0.0, 0.0, 0.0, 0.0, 0.0, 0.0, 0.0, 0.0, 0.0, 0.0, 0.0, 0.0, 0.0, 0.0, 0.0, 0.0, 0.0, 0.0, 0.0, 0.0, 0.0, 0.0, 0.0, 0.0, 0.0, 0.0, 0.0, 0.0, 0.0, 0.0, 0.0, 0.0, 0.0, 0.0, 0.0, 0.0, 0.0, 0.0, 0.0, 0.0, 0.0, 0.0, 0.0, 0.0, 0.0, 0.0, 0.0, 0.0, 0.0, 0.0, 0.0, 0.0, 0.0, 0.0, 0.0, 0.0, 0.0, 0.0, 0.0, 0.0, 0.0, 0.0, 0.0, 0.0, 0.0, 0.0, 0.0, 0.0, 0.0, 0.0, 0.0, 0.0, 0.0, 0.0, 0.0, 0.0, 0.0, 0.0, 0.0, 0.0, 0.0, 0.0, 0.0, 0.0, 0.0, 0.0, 0.0, 0.0, 0.0, 0.0, 0.0, 0.0, 0.0, 0.0, 0.0, 0.0, 0.0, 0.0, 0.0, 0.0, 0.0, 0.0, 0.0, 0.0, 0.0, 0.0, 0.0, 0.0, 0.0, 0.0, 0.0, 0.0, 0.0, 0.0, 0.0, 0.0, 0.0, 0.0, 0.0, 0.0, 0.0, 0.0, 0.0, 0.0, 0.0, 0.0, 0.0, 0.0, 0.0, 0.0, 0.0, 0.0, 0.0, 0.0, 0.0, 0.0, 0.0, 0.0, 0.0, 0.0, 0.0, 0.0, 0.0, 0.0, 0.0, 0.0, 0.0, 0.0, 0.0, 0.0, 0.0, 0.0, 0.0, 0.0, 0.0, 0.0, 0.0, 0.0, 0.0, 0.0, 0.0, 0.0, 0.0, 0.0, 0.0, 0.0, 0.0, 0.0, 0.0, 0.0, 0.0, 0.0, 0.0, 0.0, 0.0, 0.0, 0.0, 0.0, 0.0, 0.0, 0.0, 0.0, 0.0, 0.0, 0.0, 0.0, 0.0, 0.0, 0.0, 0.0, 0.0, 0.0, 0.0, 0.0, 0.0, 0.0, 0.0, 0.0, 0.0, 0.0, 0.0, 0.0, 0.0, 0.0, 0.0, 0.0, 0.0, 0.0, 0.0, 0.0, 0.0, 0.0, 0.0, 0.0, 0.0, 0.0, 0.0, 0.0, 0.0, 0.0, 0.0, 0.0, 0.0, 0.0, 0.0, 0.0, 0.0, 0.0, 0.0, 0.0, 0.0, 0.0, 0.0, 0.0, 0.0, 0.0, 0.0, 0.0, 0.0, 0.0, 0.0, 0.0, 0.0, 0.0, 0.0, 0.0, 0.0, 0.0, 0.0, 0.0, 0.0, 0.0, 0.0, 0.0, 0.0, 0.0, 0.0, 0.0, 0.0, 0.0, 0.0, 0.0, 0.0, 0.0, 0.0, 0.0, 0.0, 0.0, 0.0, 0.0, 0.0, 0.0, 0.0, 0.0, 0.0, 0.0, 0.0, 0.0, 0.0, 0.0, 0.0, 0.0, 0.0, 0.0, 0.0, 0.0, 0.0, 0.0, 0.0, 0.0, 0.0, 0.0, 0.0, 0.0, 0.0, 0.0, 0.0, 0.0, 0.0, 0.0, 0.0, 0.0, 0.0, 0.0, 0.0, 0.0, 0.0, 0.0, 0.0, 0.0, 0.0, 0.0, 0.0, 0.0, 0.0, 0.0, 0.0, 0.0, 0.0, 0.0, 0.0, 0.0, 0.0, 0.0, 0.0, 0.0, 0.0, 0.0, 0.0, 0.0, 0.0, 0.0, 0.0, 0.0, 0.0, 0.0, 0.0, 0.0, 0.0, 0.0, 0.0, 0.0, 0.0, 0.0, 0.0, 0.0, 0.0, 0.0, 0.0, 0.0, 0.0, 0.0, 0.0, 0.0, 0.0, 0.0, 0.0, 0.0, 0.0, 0.0, 0.0, 0.0, 0.0, 0.0, 0.0, 0.0, 0.0, 0.0, 0.0, 0.0, 0.0, 0.0, 0.0, 0.0, 0.0, 0.0, 0.0, 0.0, 0.0, 0.0, 0.0, 0.0, 0.0, 0.0, 0.0, 0.0, 0.0, 0.0, 0.0, 0.0, 0.0, 0.0, 0.0, 0.0, 0.0, 0.0, 0.0, 0.0, 0.0, 0.0, 0.0, 0.0, 0.0, 0.0, 0.0, 0.0, 0.0, 0.0, 0.0, 0.0, 0.0, 0.0, 0.0, 0.0, 0.0, 0.0, 0.0, 0.0, 0.0, 0.0, 0.0, 0.0, 0.0, 0.0, 0.0, 0.0, 0.0, 0.0, 0.0, 0.0, 0.0, 0.0, 0.0, 0.0, 0.0, 0.0, 0.0, 0.0, 0.0, 0.0, 0.0, 0.0, 0.0, 0.0, 0.0, 0.0, 0.0, 0.0, 0.0, 0.0, 0.0, 0.0, 0.0, 0.0, 0.0, 0.0, 0.0, 0.0, 0.0, 0.0, 0.0, 0.0, 0.0, 0.0, 0.0, 0.0, 0.0, 0.0, 0.0, 0.0, 0.0, 0.0, 0.0, 0.0, 0.0, 0.0, 0.0, 0.0, 0.0, 0.0, 0.0, 0.0, 0.0, 0.0, 0.0, 0.0, 0.0, 0.0, 0.0, 0.0, 0.0, 0.0, 0.0, 0.0, 0.0, 0.0, 0.0, 0.0, 0.0, 0.0, 0.0, 0.0, 0.0, 0.0, 0.0, 0.0, 0.0, 0.0, 0.0, 0.0, 0.0, 0.0, 0.0, 0.0, 0.0, 0.0, 0.0, 0.0, 0.0, 0.0, 0.0, 0.0, 0.0, 0.0, 0.0, 0.0, 0.0, 0.0, 0.0, 0.0, 0.0, 0.0, 0.0, 0.0, 0.0, 0.0, 0.0, 0.0, 0.0, 0.0, 0.0, 0.0, 0.0, 0.0, 0.0, 0.0, 0.0, 0.0, 0.0, 0.0, 0.0, 0.0, 0.0, 0.0, 0.0, 0.0, 0.0, 0.0, 0.0, 0.0, 0.0, 0.0, 0.0, 0.0, 0.0, 0.0, 0.0, 0.0, 0.0, 0.0, 0.0, 0.0, 0.0, 0.0, 0.0, 0.0, 0.0, 0.0, 0.0, 0.0, 0.0, 0.0, 0.0, 0.0, 0.0, 0.0, 0.0, 0.0, 0.0, 0.0, 0.0, 0.0, 0.0, 0.0, 0.0, 0.0, 0.0, 0.0, 0.0, 0.0, 0.0, 0.0, 0.0, 0.0, 0.0, 0.0, 0.0, 0.0, 0.0, 0.0, 0.0, 0.0, 0.0, 0.0, 0.0, 0.0, 0.0, 0.0, 0.0, 0.0, 0.0, 0.0, 0.0, 0.0, 0.0, 0.0, 0.0, 0.0, 0.0, 0.0, 0.0, 0.0, 0.0, 0.0, 0.0, 0.0, 0.0, 0.0, 0.0, 0.0, 0.0, 0.0, 0.0, 0.0, 0.0, 0.0, 0.0, 0.0, 0.0, 0.0, 0.0, 0.0, 0.0, 0.0, 0.0, 0.0, 0.0, 0.0, 0.0, 0.0, 0.0, 0.0, 0.0, 0.0, 0.0, 0.0, 0.0, 0.0, 0.0, 0.0, 0.0, 0.0, 0.0, 0.0, 0.0, 0.0, 0.0, 0.0, 0.0, 0.0, 0.0, 0.0, 0.0, 0.0, 0.0, 0.0, 0.0, 0.0, 0.0, 0.0, 0.0, 0.0, 0.0, 0.0, 0.0, 0.0, 0.0, 0.0, 0.0, 0.0, 0.0, 0.0, 0.0, 0.0, 0.0, 0.0, 0.0, 0.0, 0.0, 0.0, 0.0, 0.0, 0.0, 0.0, 0.0, 0.0, 0.0, 0.0, 0.0, 0.0, 0.0, 0.0, 0.0, 0.0, 0.0, 0.0, 0.0, 0.0, 0.0, 0.0, 0.0, 0.0, 0.0, 0.0, 0.0, 0.0, 0.0, 0.0, 0.0, 0.0, 0.0, 0.0, 0.0, 0.0, 0.0, 0.0, 0.0, 0.0, 0.0, 0.0, 0.0, 0.0, 0.0, 0.0, 0.0, 0.0, 0.0, 0.0, 0.0, 0.0, 0.0, 0.0, 0.0, 0.0, 0.0, 0.0, 0.0, 0.0, 0.0, 0.0, 0.0, 0.0, 0.0, 0.0, 0.0, 0.0, 0.0, 0.0, 0.0, 0.0, 0.0, 0.0, 0.0, 0.0, 0.0, 0.0, 0.0, 0.0, 0.0, 0.0, 0.0, 0.0, 0.0, 0.0, 0.0, 0.0, 0.0, 0.0, 0.0, 0.0, 0.0, 0.0, 0.0, 0.0, 0.0, 0.0, 0.0, 0.0, 0.0, 0.0, 0.0, 0.0, 0.0, 0.0, 0.0, 0.0, 0.0, 0.0, 0.0, 0.0, 0.0, 0.0, 0.0, 0.0, 0.0, 0.0, 0.0, 0.0, 0.0, 0.0, 0.0, 0.0, 0.0, 0.0, 0.0, 0.0, 0.0, 0.0, 0.0, 0.0, 0.0, 0.0, 0.0, 0.0, 0.0, 0.0, 0.0, 0.0, 0.0, 0.0, 0.0, 0.0, 0.0, 0.0, 0.0, 0.0, 0.0, 0.0, 0.0, 0.0, 0.0, 0.0, 0.0, 0.0, 0.0, 0.0, 0.0, 0.0, 0.0, 0.0, 0.0, 0.0, 0.0, 0.0, 0.0, 0.0, 0.0, 0.0, 0.0, 0.0, 0.0, 0.0, 0.0, 0.0, 0.0, 0.0, 0.0, 0.0, 0.0, 0.0, 0.0, 0.0, 0.0, 0.0, 0.0, 0.0, 0.0, 0.0, 0.0, 0.0, 0.0, 0.0, 0.0, 0.0, 0.0, 0.0, 0.0, 0.0, 0.0, 0.0, 0.0, 0.0, 0.0, 0.0, 0.0, 0.0, 0.0, 0.0, 0.0, 0.0, 0.0, 0.0, 0.0, 0.0, 0.0, 0.0, 0.0, 0.0, 0.0, 0.0, 0.0, 0.0, 0.0, 0.0, 0.0, 0.0, 0.0, 0.0, 0.0, 0.0, 0.0, 0.0, 0.0, 0.0, 0.0, 0.0, 0.0, 0.0, 0.0, 0.0, 0.0, 0.0, 0.0, 0.0, 0.0, 0.0, 0.0, 0.0, 0.0, 0.0, 0.0, 0.0, 0.0, 0.0, 0.0, 0.0, 0.0, 0.0, 0.0, 0.0, 0.0, 0.0, 0.0, 0.0, 0.0, 0.0, 0.0, 0.0, 0.0, 0.0, 0.0, 0.0, 0.0, 0.0, 0.0, 0.0, 0.0, 0.0, 0.0, 0.0, 0.0, 0.0, 0.0, 0.0, 0.0, 0.0, 0.0, 0.0, 0.0, 0.0, 0.0, 0.0, 0.0, 0.0, 0.0, 0.0, 0.0, 0.0, 0.0, 0.0, 0.0, 0.0, 0.0, 0.0, 0.0, 0.0, 0.0, 0.0, 0.0, 0.0, 0.0, 0.0, 0.0, 0.0, 0.0, 0.0, 0.0, 0.0, 0.0, 0.0, 0.0, 0.0, 0.0, 0.0, 0.0, 0.0, 0.0, 0.0, 0.0, 0.0, 0.0, 0.0, 0.0, 0.0, 0.0, 0.0, 0.0, 0.0, 0.0, 0.0, 0.0, 0.0, 0.0, 0.0, 0.0, 0.0, 0.0, 0.0, 0.0, 0.0, 0.0, 0.0, 0.0, 0.0, 0.0, 0.0, 0.0, 0.0, 0.0, 0.0, 0.0, 0.0, 0.0, 0.0, 0.0, 0.0, 0.0, 0.0, 0.0, 0.0, 0.0, 0.0, 0.0, 0.0, 0.0, 0.0, 0.0, 0.0, 0.0, 0.0, 0.0, 0.0, 0.0, 0.0, 0.0, 0.0, 0.0, 0.0, 0.0, 0.0, 0.0, 0.0, 0.0, 0.0, 0.0, 0.0, 0.0, 0.0, 0.0, 0.0, 0.0, 0.0, 0.0, 0.0, 0.0, 0.0, 0.0, 0.0, 0.0, 0.0, 0.0, 0.0, 0.0, 0.0, 0.0, 0.0, 0.0, 0.0, 0.0, 0.0, 0.0, 0.0, 0.0, 0.0, 0.0, 0.0, 0.0, 0.0, 0.0, 0.0, 0.0, 0.0, 0.0, 0.0, 0.0, 0.0, 0.0, 0.0, 0.0, 0.0, 0.0, 0.0, 0.0, 0.0, 0.0, 0.0, 0.0, 0.0, 0.0, 0.0, 0.0, 0.0, 0.0, 0.0, 0.0, 0.0, 0.0, 0.0, 0.0, 0.0, 0.0, 0.0, 0.0, 0.0, 0.0, 0.0, 0.0, 0.0, 0.0, 0.0, 0.0, 0.0, 0.0, 0.0, 0.0, 0.0, 0.0, 0.0, 0.0, 0.0, 0.0, 0.0, 0.0, 0.0, 0.0, 0.0, 0.0, 0.0, 0.0, 0.0, 0.0, 0.0, 0.0, 0.0, 0.0, 0.0, 0.0, 0.0, 0.0, 0.0, 0.0, 0.0, 0.0, 0.0, 0.0, 0.0, 0.0, 0.0, 0.0, 0.0, 0.0, 0.0, 0.0, 0.0, 0.0, 0.0, 0.0, 0.0, 0.0, 0.0, 0.0, 0.0, 0.0, 0.0, 0.0, 0.0, 0.0, 0.0, 0.0, 0.0, 0.0, 0.0, 0.0, 0.0, 0.0, 0.0, 0.0, 0.0, 0.0, 0.0, 0.0, 0.0, 0.0, 0.0, 0.0, 0.0, 0.0, 0.0, 0.0, 0.0, 0.0, 0.0, 0.0, 0.0, 0.0, 0.0, 0.0, 0.0, 0.0, 0.0, 0.0, 0.0, 0.0, 0.0, 0.0, 0.0, 0.0, 0.0, 0.0, 0.0, 0.0, 0.0, 0.0, 0.0, 0.0, 0.0, 0.0, 0.0, 0.0, 0.0, 0.0, 0.0, 0.0, 0.0, 0.0, 0.0, 0.0, 0.0, 0.0, 0.0, 0.0, 0.0, 0.0, 0.0, 0.0, 0.0, 0.0, 0.0, 0.0, 0.0, 0.0, 0.0, 0.0, 0.0, 0.0, 0.0, 0.0, 0.0, 0.0, 0.0, 0.0, 0.0, 0.0, 0.0, 0.0, 0.0, 0.0, 0.0, 0.0, 0.0, 0.0, 0.0, 0.0, 0.0, 0.0, 0.0, 0.0, 0.0, 0.0, 0.0, 0.0, 0.0, 0.0, 0.0, 0.0, 0.0, 0.0, 0.0, 0.0, 0.0, 0.0, 0.0, 0.0, 0.0, 0.0, 0.0, 0.0, 0.0, 0.0, 0.0, 0.0, 0.0, 0.0, 0.0, 0.0, 0.0, 0.0, 0.0, 0.0, 0.0, 0.0, 0.0, 0.0, 0.0, 0.0, 0.0, 0.0, 0.0, 0.0, 0.0, 0.0, 0.0, 0.0, 0.0, 0.0, 0.0, 0.0, 0.0, 0.0, 0.0, 0.0, 0.0, 0.0, 0.0, 0.0, 0.0, 0.0, 0.0, 0.0, 0.0, 0.0, 0.0, 0.0, 0.0, 0.0, 0.0, 0.0, 0.0, 0.0, 0.0, 0.0, 0.0, 0.0, 0.0, 0.0, 0.0, 0.0, 0.0, 0.0, 0.0, 0.0, 0.0, 0.0, 0.0, 0.0, 0.0, 0.0, 0.0, 0.0, 0.0, 0.0, 0.0, 0.0, 0.0, 0.0, 0.0, 0.0, 0.0, 0.0, 0.0, 0.0, 0.0, 0.0, 0.0, 0.0, 0.0, 0.0, 0.0, 0.0, 0.0, 0.0, 0.0, 0.0, 0.0, 0.0, 0.0, 0.0, 0.0, 0.0, 0.0, 0.0, 0.0, 0.0, 0.0, 0.0, 0.0, 0.0, 0.0, 0.0, 0.0, 0.0, 0.0, 0.0, 0.0, 0.0, 0.0, 0.0, 0.0, 0.0, 0.0, 0.0, 0.0, 0.0, 0.0, 0.0, 0.0, 0.0, 0.0, 0.0, 0.0, 0.0, 0.0, 0.0, 0.0, 0.0, 0.0, 0.0, 0.0, 0.0, 0.0, 0.0, 0.0, 0.0, 0.0, 0.0, 0.0, 0.0, 0.0, 0.0, 0.0, 0.0, 0.0, 0.0, 0.0, 0.0, 0.0, 0.0, 0.0, 0.0, 0.0, 0.0, 0.0, 0.0, 0.0, 0.0, 0.0, 0.0, 0.0, 0.0, 0.0, 0.0, 0.0, 0.0, 0.0, 0.0, 0.0, 0.0, 0.0, 0.0, 0.0, 0.0, 0.0, 0.0, 0.0, 0.0, 0.0, 0.0, 0.0, 0.0, 0.0, 0.0, 0.0, 0.0, 0.0, 0.0, 0.0, 0.0, 0.0, 0.0, 0.0, 0.0, 0.0, 0.0, 0.0, 0.0, 0.0, 0.0, 0.0, 0.0, 0.0, 0.0, 0.0, 0.0, 0.0, 0.0, 0.0, 0.0, 0.0, 0.0, 0.0, 0.0, 0.0, 0.0, 0.0, 0.0, 0.0, 0.0, 0.0, 0.0, 0.0, 0.0, 0.0, 0.0, 0.0, 0.0, 0.0, 0.0, 0.0, 0.0, 0.0, 0.0, 0.0, 0.0, 0.0, 0.0, 0.0, 0.0, 0.0, 0.0, 0.0, 0.0, 0.0, 0.0, 0.0, 0.0, 0.0, 0.0, 0.0, 0.0, 0.0, 0.0, 0.0, 0.0, 0.0, 0.0, 0.0, 0.0, 0.0, 0.0, 0.0, 0.0, 0.0, 0.0, 0.0, 0.0, 0.0, 0.0, 0.0, 0.0, 0.0, 0.0, 0.0, 0.0, 0.0, 0.0, 0.0, 0.0, 0.0, 0.0, 0.0, 0.0, 0.0, 0.0, 0.0, 0.0, 0.0, 0.0, 0.0, 0.0, 0.0, 0.0, 0.0, 0.0, 0.0, 0.0, 0.0, 0.0, 0.0, 0.0, 0.0, 0.0, 0.0, 0.0, 0.0, 0.0, 0.0, 0.0, 0.0, 0.0, 0.0, 0.0, 0.0, 0.0, 0.0, 0.0, 0.0, 0.0, 0.0, 0.0, 0.0, 0.0, 0.0, 0.0, 0.0, 0.0, 0.0, 0.0, 0.0, 0.0, 0.0, 0.0, 0.0, 0.0, 0.0, 0.0, 0.0, 0.0, 0.0, 0.0, 0.0, 0.0, 0.0, 0.0, 0.0, 0.0, 0.0, 0.0, 0.0, 0.0, 0.0, 0.0, 0.0, 0.0, 0.0, 0.0, 0.0, 0.0, 0.0, 0.0, 0.0, 0.0, 0.0, 0.0, 0.0, 0.0, 0.0, 0.0, 0.0, 0.0, 0.0, 0.0, 0.0, 0.0, 0.0, 0.0, 0.0, 0.0, 0.0, 0.0, 0.0, 0.0, 0.0, 0.0, 0.0, 0.0, 0.0, 0.0, 0.0, 0.0, 0.0, 0.0, 0.0, 0.0, 0.0, 0.0, 0.0, 0.0, 0.0, 0.0, 0.0, 0.0, 0.0, 0.0, 0.0, 0.0, 0.0, 0.0, 0.0, 0.0, 0.0, 0.0, 0.0, 0.0, 0.0, 0.0, 0.0, 0.0, 0.0, 0.0, 0.0, 0.0, 0.0, 0.0, 0.0, 0.0, 0.0, 0.0, 0.0, 0.0, 0.0, 0.0, 0.0, 0.0, 0.0, 0.0, 0.0, 0.0, 0.0, 0.0, 0.0, 0.0, 0.0, 0.0, 0.0, 0.0, 0.0, 0.0, 0.0, 0.0, 0.0, 0.0, 0.0, 0.0, 0.0, 0.0, 0.0, 0.0, 0.0, 0.0, 0.0, 0.0, 0.0, 0.0, 0.0, 0.0, 0.0, 0.0, 0.0, 0.0, 0.0, 0.0, 0.0, 0.0, 0.0, 0.0, 0.0, 0.0, 0.0, 0.0, 0.0, 0.0, 0.0, 0.0, 0.0, 0.0, 0.0, 0.0, 0.0, 0.0, 0.0, 0.0, 0.0, 0.0, 0.0, 0.0, 0.0, 0.0, 0.0, 0.0, 0.0, 0.0, 0.0, 0.0, 0.0, 0.0, 0.0, 0.0, 0.0, 0.0, 0.0, 0.0, 0.0, 0.0, 0.0, 0.0, 0.0, 0.0, 0.0, 0.0, 0.0, 0.0, 0.0, 0.0, 0.0, 0.0, 0.0, 0.0, 0.0, 0.0, 0.0, 0.0, 0.0, 0.0, 0.0, 0.0, 0.0, 0.0, 0.0, 0.0, 0.0, 0.0, 0.0, 0.0, 0.0, 0.0, 0.0, 0.0, 0.0, 0.0, 0.0, 0.0, 0.0, 0.0, 0.0, 0.0, 0.0, 0.0, 0.0, 0.0, 0.0, 0.0, 0.0, 0.0, 0.0, 0.0, 0.0, 0.0, 0.0, 0.0, 0.0, 0.0, 0.0, 0.0, 0.0, 0.0, 0.0, 0.0, 0.0, 0.0, 0.0, 0.0, 0.0, 0.0, 0.0, 0.0, 0.0, 0.0, 0.0, 0.0, 0.0, 0.0, 0.0, 0.0, 0.0, 0.0, 0.0, 0.0, 0.0, 0.0, 0.0, 0.0, 0.0, 0.0, 0.0, 0.0, 0.0, 0.0, 0.0, 0.0, 0.0, 0.0, 0.0, 0.0, 0.0, 0.0, 0.0, 0.0, 0.0, 0.0, 0.0, 0.0, 0.0, 0.0, 0.0, 0.0, 0.0, 0.0, 0.0, 0.0, 0.0, 0.0, 0.0, 0.0, 0.0, 0.0, 0.0, 0.0, 0.0, 0.0, 0.0, 0.0, 0.0, 0.0, 0.0, 0.0, 0.0, 0.0, 0.0, 0.0, 0.0, 0.0, 0.0, 0.0, 0.0, 0.0, 0.0, 0.0, 0.0, 0.0, 0.0, 0.0, 0.0, 0.0, 0.0, 0.0, 0.0, 0.0, 0.0, 0.0, 0.0, 0.0, 0.0, 0.0, 0.0, 0.0, 0.0, 0.0, 0.0, 0.0, 0.0, 0.0, 0.0, 0.0, 0.0, 0.0, 0.0, 0.0, 0.0, 0.0, 0.0, 0.0, 0.0, 0.0, 0.0, 0.0, 0.0, 0.0, 0.0, 0.0, 0.0, 0.0, 0.0, 0.0, 0.0, 0.0, 0.0, 0.0, 0.0, 0.0, 0.0, 0.0, 0.0, 0.0, 0.0, 0.0, 0.0, 0.0, 0.0, 0.0, 0.0, 0.0, 0.0, 0.0, 0.0, 0.0, 0.0, 0.0, 0.0, 0.0, 0.0, 0.0, 0.0, 0.0, 0.0, 0.0, 0.0, 0.0, 0.0, 0.0, 0.0, 0.0, 0.0, 0.0, 0.0, 0.0, 0.0, 0.0, 0.0, 0.0, 0.0, 0.0, 0.0, 0.0, 0.0, 0.0, 0.0, 0.0, 0.0, 0.0, 0.0, 0.0, 0.0, 0.0, 0.0, 0.0, 0.0, 0.0, 0.0, 0.0, 0.0, 0.0, 0.0, 0.0, 0.0, 0.0, 0.0, 0.0, 0.0, 0.0, 0.0, 0.0, 0.0, 0.0, 0.0, 0.0, 0.0, 0.0, 0.0, 0.0, 0.0, 0.0, 0.0, 0.0, 0.0, 0.0, 0.0, 0.0, 0.0, 0.0, 0.0, 0.0, 0.0, 0.0, 0.0, 0.0, 0.0, 0.0, 0.0, 0.0, 0.0, 0.0, 0.0, 0.0, 0.0, 0.0, 0.0, 0.0, 0.0, 0.0, 0.0, 0.0, 0.0, 0.0, 0.0, 0.0, 0.0, 0.0, 0.0, 0.0, 0.0, 0.0, 0.0, 0.0, 0.0, 0.0, 0.0, 0.0, 0.0, 0.0, 0.0, 0.0, 0.0, 0.0, 0.0, 0.0, 0.0, 0.0, 0.0, 0.0, 0.0, 0.0, 0.0, 0.0, 0.0, 0.0, 0.0, 0.0, 0.0, 0.0, 0.0, 0.0, 0.0, 0.0, 0.0, 0.0, 0.0, 0.0, 0.0, 0.0, 0.0, 0.0, 0.0, 0.0, 0.0, 0.0, 0.0, 0.0, 0.0, 0.0, 0.0, 0.0, 0.0, 0.0, 0.0, 0.0, 0.0, 0.0, 0.0, 0.0, 0.0, 0.0, 0.0, 0.0, 0.0, 0.0, 0.0, 0.0, 0.0, 0.0, 0.0, 0.0, 0.0, 0.0, 0.0, 0.0, 0.0, 0.0, 0.0, 0.0, 0.0, 0.0, 0.0, 0.0, 0.0, 0.0, 0.0, 0.0, 0.0, 0.0, 0.0, 0.0, 0.0, 0.0, 0.0, 0.0, 0.0, 0.0, 0.0, 0.0, 0.0, 0.0, 0.0, 0.0, 0.0, 0.0, 0.0, 0.0, 0.0, 0.0, 0.0, 0.0, 0.0, 0.0, 0.0, 0.0, 0.0, 0.0, 0.0, 0.0, 0.0, 0.0, 0.0, 0.0, 0.0, 0.0, 0.0, 0.0, 0.0, 0.0, 0.0, 0.0, 0.0, 0.0, 0.0, 0.0, 0.0, 0.0, 0.0, 0.0, 0.0, 0.0, 0.0, 0.0, 0.0, 0.0, 0.0, 0.0, 0.0, 0.0, 0.0, 0.0, 0.0, 0.0, 0.0, 0.0, 0.0, 0.0, 0.0, 0.0, 0.0, 0.0, 0.0, 0.0, 0.0, 0.0, 0.0, 0.0, 0.0, 0.0, 0.0, 0.0, 0.0, 0.0, 0.0, 0.0, 0.0, 0.0, 0.0, 0.0, 0.0, 0.0, 0.0, 0.0, 0.0, 0.0, 0.0, 0.0, 0.0, 0.0, 0.0, 0.0, 0.0, 0.0, 0.0, 0.0, 0.0, 0.0, 0.0, 0.0, 0.0, 0.0, 0.0, 0.0, 0.0, 0.0, 0.0, 0.0, 0.0, 0.0, 0.0, 0.0, 0.0, 0.0, 0.0, 0.0, 0.0, 0.0, 0.0, 0.0, 0.0, 0.0, 0.0, 0.0, 0.0, 0.0, 0.0, 0.0, 0.0, 0.0, 0.0, 0.0, 0.0, 0.0, 0.0, 0.0, 0.0, 0.0, 0.0, 0.0, 0.0, 0.0, 0.0, 0.0, 0.0, 0.0, 0.0, 0.0, 0.0, 0.0, 0.0, 0.0, 0.0, 0.0, 0.0, 0.0, 0.0, 0.0, 0.0, 0.0, 0.0, 0.0, 0.0, 0.0, 0.0, 0.0, 0.0, 0.0, 0.0, 0.0, 0.0, 0.0, 0.0, 0.0, 0.0, 0.0, 0.0, 0.0, 0.0, 0.0, 0.0, 0.0, 0.0, 0.0, 0.0, 0.0, 0.0, 0.0, 0.0, 0.0, 0.0, 0.0, 0.0, 0.0, 0.0, 0.0, 0.0, 0.0, 0.0, 0.0, 0.0, 0.0, 0.0, 0.0, 0.0, 0.0, 0.0, 0.0, 0.0, 0.0, 0.0, 0.0, 0.0, 0.0, 0.0, 0.0, 0.0, 0.0, 0.0, 0.0, 0.0, 0.0, 0.0, 0.0, 0.0, 0.0, 0.0, 0.0, 0.0, 0.0, 0.0, 0.0, 0.0, 0.0, 0.0, 0.0, 0.0, 0.0, 0.0, 0.0, 0.0, 0.0, 0.0, 0.0, 0.0, 0.0, 0.0, 0.0, 0.0, 0.0, 0.0, 0.0, 0.0, 0.0, 0.0, 0.0, 0.0, 0.0, 0.0, 0.0, 0.0, 0.0, 0.0, 0.0, 0.0, 0.0, 0.0, 0.0, 0.0, 0.0, 0.0, 0.0, 0.0, 0.0, 0.0, 0.0, 0.0, 0.0, 0.0, 0.0, 0.0, 0.0, 0.0, 0.0, 0.0, 0.0, 0.0, 0.0, 0.0, 0.0, 0.0, 0.0, 0.0, 0.0, 0.0, 0.0, 0.0, 0.0, 0.0, 0.0, 0.0, 0.0, 0.0, 0.0, 0.0, 0.0, 0.0, 0.0, 0.0, 0.0, 0.0, 0.0, 0.0, 0.0, 0.0, 0.0, 0.0, 0.0, 0.0, 0.0, 0.0, 0.0, 0.0, 0.0, 0.0, 0.0, 0.0, 0.0, 0.0, 0.0, 0.0, 0.0, 0.0, 0.0, 0.0, 0.0, 0.0, 0.0, 0.0, 0.0, 0.0, 0.0, 0.0, 0.0, 0.0, 0.0, 0.0, 0.0, 0.0, 0.0, 0.0, 0.0, 0.0, 0.0, 0.0, 0.0, 0.0, 0.0, 0.0, 0.0, 0.0, 0.0, 0.0, 0.0, 0.0])
me_circle.materials.append(mat_body)
me_circle.update()
me_cylinder = bpy.data.meshes.new('Cylinder')
me_cylinder.from_pydata([(0.0, 1.0, -1.0), (0.0, 1.0, 1.0), (0.1951, 0.9808, -1.0), (0.1951, 0.9808, 1.0), (0.3827, 0.9239, -1.0), (0.3827, 0.9239, 1.0), (0.5556, 0.8315, -1.0), (0.5556, 0.8315, 1.0), (0.7071, 0.7071, -1.0), (0.7071, 0.7071, 1.0), (0.8315, 0.5556, -1.0), (0.8315, 0.5556, 1.0), (0.9239, 0.3827, -1.0), (0.9239, 0.3827, 1.0), (0.9808, 0.1951, -1.0), (0.9808, 0.1951, 1.0), (1.0, 0.0, -1.0), (1.0, 0.0, 1.0), (0.9808, -0.1951, -1.0), (0.9808, -0.1951, 1.0), (0.9239, -0.3827, -1.0), (0.9239, -0.3827, 1.0), (0.8315, -0.5556, -1.0), (0.8315, -0.5556, 1.0), (0.7071, -0.7071, -1.0), (0.7071, -0.7071, 1.0), (0.5556, -0.8315, -1.0), (0.5556, -0.8315, 1.0), (0.3827, -0.9239, -1.0), (0.3827, -0.9239, 1.0), (0.1951, -0.9808, -1.0), (0.1951, -0.9808, 1.0), (0.0, -1.0, -1.0), (0.0, -1.0, 1.0), (-0.1951, -0.9808, -1.0), (-0.1951, -0.9808, 1.0), (-0.3827, -0.9239, -1.0), (-0.3827, -0.9239, 1.0), (-0.5556, -0.8315, -1.0), (-0.5556, -0.8315, 1.0), (-0.7071, -0.7071, -1.0), (-0.7071, -0.7071, 1.0), (-0.8315, -0.5556, -1.0), (-0.8315, -0.5556, 1.0), (-0.9239, -0.3827, -1.0), (-0.9239, -0.3827, 1.0), (-0.9808, -0.1951, -1.0), (-0.9808, -0.1951, 1.0), (-1.0, 0.0, -1.0), (-1.0, 0.0, 1.0), (-0.9808, 0.1951, -1.0), (-0.9808, 0.1951, 1.0), (-0.9239, 0.3827, -1.0), (-0.9239, 0.3827, 1.0), (-0.8315, 0.5556, -1.0), (-0.8315, 0.5556, 1.0), (-0.7071, 0.7071, -1.0), (-0.7071, 0.7071, 1.0), (-0.5556, 0.8315, -1.0), (-0.5556, 0.8315, 1.0), (-0.3827, 0.9239, -1.0), (-0.3827, 0.9239, 1.0), (-0.1951, 0.9808, -1.0), (-0.1951, 0.9808, 1.0)], [], [(0, 1, 3, 2), (2, 3, 5, 4), (4, 5, 7, 6), (6, 7, 9, 8), (8, 9, 11, 10), (10, 11, 13, 12), (12, 13, 15, 14), (14, 15, 17, 16), (16, 17, 19, 18), (18, 19, 21, 20), (20, 21, 23, 22), (22, 23, 25, 24), (24, 25, 27, 26), (26, 27, 29, 28), (28, 29, 31, 30), (30, 31, 33, 32), (32, 33, 35, 34), (34, 35, 37, 36), (36, 37, 39, 38), (38, 39, 41, 40), (40, 41, 43, 42), (42, 43, 45, 44), (44, 45, 47, 46), (46, 47, 49, 48), (48, 49, 51, 50), (50, 51, 53, 52), (52, 53, 55, 54), (54, 55, 57, 56), (56, 57, 59, 58), (58, 59, 61, 60), (3, 1, 63, 61, 59, 57, 55, 53, 51, 49, 47, 45, 43, 41, 39, 37, 35, 33, 31, 29, 27, 25, 23, 21, 19, 17, 15, 13, 11, 9, 7, 5), (60, 61, 63, 62), (62, 63, 1, 0), (0, 2, 4, 6, 8, 10, 12, 14, 16, 18, 20, 22, 24, 26, 28, 30, 32, 34, 36, 38, 40, 42, 44, 46, 48, 50, 52, 54, 56, 58, 60, 62)])
_uv = me_cylinder.uv_layers.new(name='UVMap')
_uv.uv.foreach_set('vector', [1.0, 0.5, 1.0, 1.0, 0.9688, 1.0, 0.9688, 0.5, 0.9688, 0.5, 0.9688, 1.0, 0.9375, 1.0, 0.9375, 0.5, 0.9375, 0.5, 0.9375, 1.0, 0.9062, 1.0, 0.9062, 0.5, 0.9062, 0.5, 0.9062, 1.0, 0.875, 1.0, 0.875, 0.5, 0.875, 0.5, 0.875, 1.0, 0.8438, 1.0, 0.8438, 0.5, 0.8438, 0.5, 0.8438, 1.0, 0.8125, 1.0, 0.8125, 0.5, 0.8125, 0.5, 0.8125, 1.0, 0.7812, 1.0, 0.7812, 0.5, 0.7812, 0.5, 0.7812, 1.0, 0.75, 1.0, 0.75, 0.5, 0.75, 0.5, 0.75, 1.0, 0.7188, 1.0, 0.7188, 0.5, 0.7188, 0.5, 0.7188, 1.0, 0.6875, 1.0, 0.6875, 0.5, 0.6875, 0.5, 0.6875, 1.0, 0.6562, 1.0, 0.6562, 0.5, 0.6562, 0.5, 0.6562, 1.0, 0.625, 1.0, 0.625, 0.5, 0.625, 0.5, 0.625, 1.0, 0.5938, 1.0, 0.5938, 0.5, 0.5938, 0.5, 0.5938, 1.0, 0.5625, 1.0, 0.5625, 0.5, 0.5625, 0.5, 0.5625, 1.0, 0.5312, 1.0, 0.5312, 0.5, 0.5312, 0.5, 0.5312, 1.0, 0.5, 1.0, 0.5, 0.5, 0.5, 0.5, 0.5, 1.0, 0.4688, 1.0, 0.4688, 0.5, 0.4688, 0.5, 0.4688, 1.0, 0.4375, 1.0, 0.4375, 0.5, 0.4375, 0.5, 0.4375, 1.0, 0.4062, 1.0, 0.4062, 0.5, 0.4062, 0.5, 0.4062, 1.0, 0.375, 1.0, 0.375, 0.5, 0.375, 0.5, 0.375, 1.0, 0.3438, 1.0, 0.3438, 0.5, 0.3438, 0.5, 0.3438, 1.0, 0.3125, 1.0, 0.3125, 0.5, 0.3125, 0.5, 0.3125, 1.0, 0.2812, 1.0, 0.2812, 0.5, 0.2812, 0.5, 0.2812, 1.0, 0.25, 1.0, 0.25, 0.5, 0.25, 0.5, 0.25, 1.0, 0.2188, 1.0, 0.2188, 0.5, 0.2188, 0.5, 0.2188, 1.0, 0.1875, 1.0, 0.1875, 0.5, 0.1875, 0.5, 0.1875, 1.0, 0.1562, 1.0, 0.1562, 0.5, 0.1562, 0.5, 0.1562, 1.0, 0.125, 1.0, 0.125, 0.5, 0.125, 0.5, 0.125, 1.0, 0.09375, 1.0, 0.09375, 0.5, 0.09375, 0.5, 0.09375, 1.0, 0.0625, 1.0, 0.0625, 0.5, 0.2968, 0.4854, 0.25, 0.49, 0.2032, 0.4854, 0.1582, 0.4717, 0.1167, 0.4496, 0.08029, 0.4197, 0.05045, 0.3833, 0.02827, 0.3418, 0.01461, 0.2968, 0.01, 0.25, 0.01461, 0.2032, 0.02827, 0.1582, 0.05045, 0.1167, 0.08029, 0.08029, 0.1167, 0.05045, 0.1582, 0.02827, 0.2032, 0.01461, 0.25, 0.01, 0.2968, 0.01461, 0.3418, 0.02827, 0.3833, 0.05045, 0.4197, 0.08029, 0.4496, 0.1167, 0.4717, 0.1582, 0.4854, 0.2032, 0.49, 0.25, 0.4854, 0.2968, 0.4717, 0.3418, 0.4496, 0.3833, 0.4197, 0.4197, 0.3833, 0.4496, 0.3418, 0.4717, 0.0625, 0.5, 0.0625, 1.0, 0.03125, 1.0, 0.03125, 0.5, 0.03125, 0.5, 0.03125, 1.0, 0.0, 1.0, 0.0, 0.5, 0.75, 0.49, 0.7968, 0.4854, 0.8418, 0.4717, 0.8833, 0.4496, 0.9197, 0.4197, 0.9496, 0.3833, 0.9717, 0.3418, 0.9854, 0.2968, 0.99, 0.25, 0.9854, 0.2032, 0.9717, 0.1582, 0.9496, 0.1167, 0.9197, 0.08029, 0.8833, 0.05045, 0.8418, 0.02827, 0.7968, 0.01461, 0.75, 0.01, 0.7032, 0.01461, 0.6582, 0.02827, 0.6167, 0.05045, 0.5803, 0.08029, 0.5504, 0.1167, 0.5283, 0.1582, 0.5146, 0.2032, 0.51, 0.25, 0.5146, 0.2968, 0.5283, 0.3418, 0.5504, 0.3833, 0.5803, 0.4197, 0.6167, 0.4496, 0.6582, 0.4717, 0.7032, 0.4854])
me_cylinder.update()

# ---- objects
ob_light = bpy.data.objects.new('Light', light_light)
ob_camera = bpy.data.objects.new('Camera', cam_camera)
ob_phone = bpy.data.objects.new('Phone', me_cube_001)
ob_cube_001 = bpy.data.objects.new('Cube.001', me_cube_002)
ob_circle = bpy.data.objects.new('Circle', me_circle)
ob_recharger = bpy.data.objects.new('ReCharger', me_cylinder)
ob_light_001 = bpy.data.objects.new('Light.001', light_light_001)
ob_light_002 = bpy.data.objects.new('Light.002', light_light_002)
ob_light_003 = bpy.data.objects.new('Light.003', light_light_003)

# ---- transforms, parenting, visibility, modifiers, constraints
ob_light.location = (0.0, 0.0, 1.0)
ob_light.rotation_euler = (0.6503, 0.05522, 1.866)
ob_light.lock_rotations_4d = False
ob_light.empty_display_type = 'ARROWS'
ob_light.color = (0.0, 0.0, 0.0, 0.0)
ob_light.lineart.crease_threshold = 0.0
ob_camera.location = (-0.4414, 0.3259, 0.4)
ob_camera.rotation_euler = (0.9906, 5.567e-07, 4.082)
ob_camera.lock_rotations_4d = False
ob_camera.empty_display_type = 'ARROWS'
ob_camera.color = (0.0, 0.0, 0.0, 0.0)
ob_camera.display_type = 'WIRE'
ob_camera.lineart.crease_threshold = 0.0
ob_phone.location = (0.0, -0.02221, 0.07535)
ob_phone.rotation_euler = (0.2618, -0.0, 0.0)
ob_phone.scale = (0.04, 0.005, 0.075)
ob_cube_001.location = (0.0, -0.01, 0.0)
ob_circle.location = (0.0, 0.0, 0.0)
ob_recharger.location = (0.0, -0.075, -0.034)
ob_recharger.rotation_euler = (1.571, 0.0, 0.0)
ob_recharger.scale = (0.005, 0.0015, 0.01)
_m = ob_recharger.modifiers.new('Boolean', 'BOOLEAN')
_m.object = ob_circle
ob_light_001.location = (0.0, 0.3, 1.0)
ob_light_001.rotation_euler = (0.6503, 0.05522, 1.866)
ob_light_001.lock_rotations_4d = False
ob_light_001.empty_display_type = 'ARROWS'
ob_light_001.color = (0.0, 0.0, 0.0, 0.0)
ob_light_001.lineart.crease_threshold = 0.0
ob_light_002.location = (-0.3, 0.0, 1.0)
ob_light_002.rotation_euler = (0.6503, 0.05522, 1.866)
ob_light_002.lock_rotations_4d = False
ob_light_002.empty_display_type = 'ARROWS'
ob_light_002.color = (0.0, 0.0, 0.0, 0.0)
ob_light_002.lineart.crease_threshold = 0.0
ob_light_003.location = (0.0, -0.5, 1.0)
ob_light_003.rotation_euler = (0.6503, 0.05522, 1.866)
ob_light_003.lock_rotations_4d = False
ob_light_003.empty_display_type = 'ARROWS'
ob_light_003.color = (0.0, 0.0, 0.0, 0.0)
ob_light_003.lineart.crease_threshold = 0.0

# ---- collection membership
col_collection.objects.link(ob_light)
col_collection.objects.link(ob_camera)
col_collection.objects.link(ob_phone)
col_collection.objects.link(ob_cube_001)
col_collection.objects.link(ob_circle)
col_collection.objects.link(ob_recharger)
col_collection.objects.link(ob_light_001)
col_collection.objects.link(ob_light_002)
col_collection.objects.link(ob_light_003)

# ---- scene / render settings (as saved in the file)
scene.camera = ob_camera
scene.frame_start = 1; scene.frame_end = 250; scene.frame_set(1)
scene.render.engine = 'BLENDER_EEVEE_NEXT'
scene.eevee.use_raytracing = True
bpy.context.view_layer.update()

